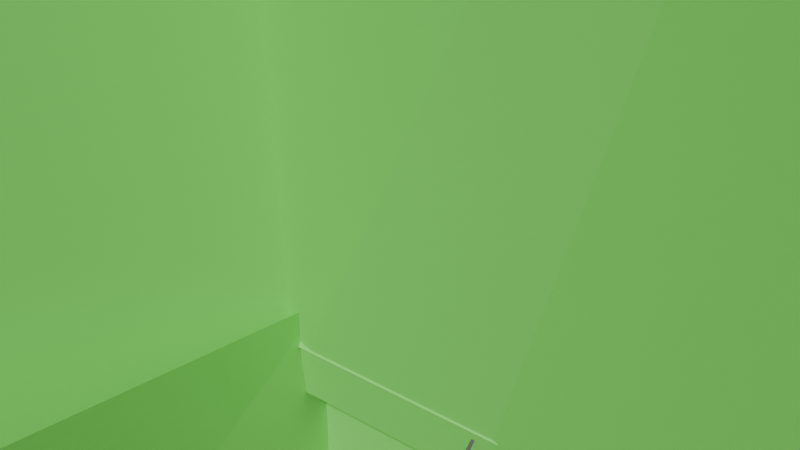 # Source: Tent.blend  (saved by Blender 4.0.36; exported with 4.5.12 LTS)
import bpy
from mathutils import Matrix  # noqa: F401  (used for matrix-valued properties, if any)

bpy.ops.wm.read_factory_settings(use_empty=True)
scene = bpy.context.scene
scene.name = 'Scene'

# ---- collections
col_collection = bpy.data.collections.new('Collection'); scene.collection.children.link(col_collection)

# ---- materials (node trees are filled in below, after node groups)
mat_material_007 = bpy.data.materials.new('Material.007')
mat_material_007.use_transparent_shadow = False
mat_material_006 = bpy.data.materials.new('Material.006')
mat_material_006.use_transparent_shadow = False
mat_material_005 = bpy.data.materials.new('Material.005')
mat_material_005.use_transparent_shadow = False
mat_material = bpy.data.materials.new('Material')
mat_material.use_transparent_shadow = False
mat_material_004 = bpy.data.materials.new('Material.004')
mat_material_004.use_transparent_shadow = False

# ---- material node trees
mat_material_007.use_nodes = True; mat_material_007.node_tree.nodes.clear()
_N = mat_material_007.node_tree.nodes; _L = mat_material_007.node_tree.links
n0 = _N.new('ShaderNodeBsdfPrincipled'); n0.name = 'Principled BSDF'; n0.location = (10, 300)
n0.inputs[0].default_value = (0.2458, 0.8005, 0.1564, 1.0)
n0.inputs[3].default_value = 1.45
n1 = _N.new('ShaderNodeOutputMaterial'); n1.name = 'Material Output'; n1.location = (300, 300)
_L.new(n0.outputs[0], n1.inputs[0])
n1.is_active_output = True
mat_material_006.use_nodes = True; mat_material_006.node_tree.nodes.clear()
_N = mat_material_006.node_tree.nodes; _L = mat_material_006.node_tree.links
n0 = _N.new('ShaderNodeBsdfPrincipled'); n0.name = 'Principled BSDF'; n0.location = (10, 300)
n0.inputs[0].default_value = (0.1454, 0.1227, 0.1325, 1.0)
n0.inputs[3].default_value = 1.45
n1 = _N.new('ShaderNodeOutputMaterial'); n1.name = 'Material Output'; n1.location = (300, 300)
_L.new(n0.outputs[0], n1.inputs[0])
n1.is_active_output = True
mat_material_005.use_nodes = True; mat_material_005.node_tree.nodes.clear()
_N = mat_material_005.node_tree.nodes; _L = mat_material_005.node_tree.links
n0 = _N.new('ShaderNodeBsdfPrincipled'); n0.name = 'Principled BSDF'; n0.location = (10, 300)
n0.inputs[0].default_value = (0.8003, 0.1078, 0.0, 1.0)
n0.inputs[3].default_value = 1.45
n1 = _N.new('ShaderNodeOutputMaterial'); n1.name = 'Material Output'; n1.location = (300, 300)
_L.new(n0.outputs[0], n1.inputs[0])
n1.is_active_output = True
mat_material.use_nodes = True; mat_material.node_tree.nodes.clear()
_N = mat_material.node_tree.nodes; _L = mat_material.node_tree.links
n0 = _N.new('ShaderNodeBsdfPrincipled'); n0.name = 'Principled BSDF'; n0.location = (10, 300)
n0.inputs[0].default_value = (0.6284, 0.8533, 1.0, 1.0)
n0.inputs[3].default_value = 1.45
n1 = _N.new('ShaderNodeOutputMaterial'); n1.name = 'Material Output'; n1.location = (300, 300)
_L.new(n0.outputs[0], n1.inputs[0])
n1.is_active_output = True
mat_material_004.use_nodes = True; mat_material_004.node_tree.nodes.clear()
_N = mat_material_004.node_tree.nodes; _L = mat_material_004.node_tree.links
n0 = _N.new('ShaderNodeBsdfPrincipled'); n0.name = 'Principled BSDF'; n0.location = (10, 300)
n0.inputs[0].default_value = (0.8003, 0.3303, 0.04333, 1.0)
n0.inputs[2].default_value = 0.5864
n0.inputs[3].default_value = 1.0
n1 = _N.new('ShaderNodeOutputMaterial'); n1.name = 'Material Output'; n1.location = (300, 300)
_L.new(n0.outputs[0], n1.inputs[0])
n1.is_active_output = True

# ---- world
world_world = bpy.data.worlds.new('World'); scene.world = world_world
world_world.use_nodes = True; world_world.node_tree.nodes.clear()
_N = world_world.node_tree.nodes; _L = world_world.node_tree.links
n0 = _N.new('ShaderNodeOutputWorld'); n0.name = 'World Output'; n0.location = (300, 300)
n1 = _N.new('ShaderNodeBackground'); n1.name = 'Background'; n1.location = (10, 300)
n1.inputs[0].default_value = (0.05088, 0.05088, 0.05088, 1.0)
_L.new(n1.outputs[0], n0.inputs[0])
n0.is_active_output = True
world_world.color = (0.05088, 0.05088, 0.05088)
world_world.use_sun_shadow = False
world_world.sun_shadow_jitter_overblur = 0.0

# ---- meshes
me_plane = bpy.data.meshes.new('Plane')
me_plane.from_pydata([(0.9785, -1.743, -1.81), (-0.02152, -1.743, -1.81), (1.0, 0.0, 0.0), (0.0, 0.0, -0.1409), (0.9866, -1.277, -1.415), (0.9903, -1.143, -1.287), (0.9937, -0.8404, -0.9524), (0.9972, -0.4009, -0.4717), (-0.01338, -1.277, -1.542), (-0.009722, -1.143, -1.414), (-0.006287, -0.8404, -1.073), (-0.002772, -0.4009, -0.6003), (-0.01338, -1.277, -1.542), (0.8902, 0.0, 0.0), (0.8769, -1.277, -1.415), (0.8805, -1.143, -1.287), (0.884, -0.8404, -0.9524), (0.8875, -0.4009, -0.4717), (-0.01338, -1.277, -1.542), (0.8902, 0.0, 0.0), (0.8769, -1.277, -1.415), (0.8805, -1.143, -1.287), (0.884, -0.8404, -0.9524), (0.8875, -0.4009, -0.4717), (-0.01338, -1.277, -1.542), (0.8902, 0.0, 0.0), (0.8769, -1.277, -1.415), (0.8805, -1.143, -1.287), (0.884, -0.8404, -0.9524), (0.8875, -0.4009, -0.4717), (-0.01338, -1.678, -1.77), (0.8902, 0.0, 0.0), (0.8769, -1.678, -1.77), (0.8805, -1.143, -1.287), (0.884, -0.8404, -0.9524), (0.8875, -0.4009, -0.4717), (-0.01338, -1.66, -2.391), (0.8902, -2.979e-32, -0.6043), (0.8769, -1.66, -2.391), (0.8805, -1.131, -2.129), (0.884, -0.8287, -1.865), (0.8875, -0.3776, -1.285), (0.8902, -1.986e-32, -0.4029), (0.8902, -9.931e-33, -0.2014), (-0.01338, -1.596, -2.155), (-0.01338, -1.59, -1.936), (0.9969, -0.4223, -0.45), (0.9996, -0.02146, 0.02166), (-0.00314, -0.4223, -0.5787), (-0.0003679, -0.02146, -0.1192), (0.9781, -1.765, -1.788), (0.9863, -1.298, -1.394), (0.9899, -1.164, -1.265), (0.9933, -0.8618, -0.9308), (-0.02188, -1.765, -1.788), (-0.01374, -1.298, -1.52), (-0.01009, -1.164, -1.392), (-0.006655, -0.8618, -1.051), (0.8889, -1.659, -1.768), (-0.001303, -1.659, -1.768), (0.896, -0.822, -0.9513), (0.8995, -0.3825, -0.4705), (0.8926, -1.124, -1.286), (0.9023, 0.01835, 0.001164), (0.8889, -1.642, -2.39), (-0.001303, -1.642, -2.39), (0.896, -0.8104, -1.864), (0.8995, -0.3593, -1.284), (0.8926, -1.113, -2.128), (0.9023, 0.01835, -0.6031), (0.9023, 0.01835, -0.2003), (0.8995, -0.3825, -0.8734), (0.896, -0.822, -1.153), (0.8926, -1.124, -1.689), (-0.001303, -1.572, -1.935), (0.8889, -1.578, -2.154), (0.9023, 0.01835, -0.4017), (0.8995, -0.3825, -0.6719), (0.896, -0.822, -1.354), (0.8926, -1.124, -1.487), (-0.001303, -1.578, -2.154), (0.8889, -1.572, -1.935), (0.8147, -0.04337, -0.3027), (0.8147, 0.07422, -0.3027), (0.8604, -0.04337, -0.3027), (0.8604, 0.07422, -0.3027)], [(45, 30), (36, 44), (44, 80), (74, 45)], [(9, 10, 6, 5), (11, 3, 2, 7), (8, 9, 5, 4), (1, 8, 4, 0), (10, 11, 7, 6), (15, 14, 20, 21), (17, 16, 22, 23), (13, 17, 23, 19), (16, 15, 21, 22), (12, 14, 20, 18), (19, 23, 29, 25), (22, 21, 27, 28), (18, 20, 26, 24), (21, 20, 26, 27), (23, 22, 28, 29), (25, 29, 35, 31), (28, 27, 33, 34), (24, 26, 32, 30), (27, 26, 32, 33), (29, 28, 34, 35), (33, 32, 58, 62), (34, 33, 62, 60), (43, 31, 63, 70), (35, 34, 60, 61), (42, 43, 70, 76), (41, 37, 69, 67), (30, 32, 58, 59), (37, 42, 76, 69), (38, 39, 68, 64), (39, 40, 66, 68), (40, 41, 67, 66), (31, 35, 61, 63), (56, 52, 53, 57), (48, 46, 47, 49), (55, 51, 52, 56), (54, 50, 51, 55), (57, 53, 46, 48), (2, 3, 49, 47), (3, 11, 48, 49), (10, 9, 56, 57), (6, 7, 46, 53), (0, 4, 51, 50), (11, 10, 57, 48), (8, 1, 54, 55), (4, 5, 52, 51), (1, 0, 50, 54), (7, 2, 47, 46), (9, 8, 55, 56), (5, 6, 53, 52), (76, 71, 67, 69), (78, 73, 68, 66), (80, 75, 64, 65), (73, 75, 64, 68), (71, 78, 66, 67), (61, 60, 72, 77), (77, 72, 78, 71), (62, 58, 81, 79), (79, 81, 75, 73), (59, 58, 81, 74), (74, 81, 75, 80), (60, 62, 79, 72), (72, 79, 73, 78), (63, 61, 77, 70), (70, 77, 71, 76), (38, 36, 65, 64), (85, 83, 82, 84)])
_uv = me_plane.uv_layers.new(name='UVMap')
_uv.uv.foreach_set('vector', [0.5657, 0.6445, 0.5657, 0.6445, 0.5657, 0.6445, 0.5657, 0.6445, 0.5657, 0.6445, 0.5657, 0.6445, 0.5657, 0.6445, 0.5657, 0.6445, 0.5657, 0.6445, 0.5657, 0.6445, 0.5657, 0.6445, 0.5657, 0.6445, 0.5657, 0.6446, 0.5657, 0.6445, 0.5657, 0.6445, 0.5657, 0.6446, 0.5657, 0.6445, 0.5657, 0.6445, 0.5657, 0.6445, 0.5657, 0.6445, 0.5618, 0.6388, 0.5618, 0.6388, 0.5618, 0.6388, 0.5618, 0.6388, 0.5618, 0.6388, 0.5618, 0.6388, 0.5618, 0.6388, 0.5618, 0.6388, 0.5618, 0.6388, 0.5618, 0.6388, 0.5618, 0.6388, 0.5618, 0.6388, 0.5618, 0.6388, 0.5618, 0.6388, 0.5618, 0.6388, 0.5618, 0.6388, 0.5618, 0.6388, 0.5618, 0.6388, 0.5618, 0.6388, 0.5618, 0.6388, 0.5618, 0.6388, 0.5618, 0.6388, 0.5618, 0.6388, 0.5618, 0.6388, 0.5618, 0.6388, 0.5618, 0.6388, 0.5618, 0.6388, 0.5618, 0.6388, 0.5618, 0.6388, 0.5618, 0.6388, 0.5618, 0.6388, 0.5618, 0.6388, 0.5618, 0.6388, 0.5618, 0.6388, 0.5618, 0.6388, 0.5618, 0.6388, 0.5618, 0.6388, 0.5618, 0.6388, 0.5618, 0.6388, 0.5618, 0.6388, 0.5618, 0.6388, 0.5618, 0.6388, 0.5618, 0.6388, 0.5618, 0.6388, 0.5618, 0.6388, 0.5618, 0.6388, 0.5618, 0.6388, 0.5618, 0.6388, 0.5618, 0.6388, 0.5618, 0.6388, 0.5618, 0.6388, 0.5618, 0.6388, 0.5618, 0.6388, 0.5618, 0.6388, 0.5618, 0.6388, 0.5618, 0.6388, 0.5618, 0.6388, 0.5618, 0.6388, 0.5618, 0.6388, 0.5618, 0.6388, 0.5618, 0.6388, 0.5618, 0.6388, 0.5618, 0.6388, 0.5618, 0.6388, 0.5618, 0.6388, 0.5618, 0.6388, 0.5618, 0.6388, 0.5618, 0.6388, 0.0, 0.0, 0.0, 0.0, 0.0, 0.0, 0.0, 0.0, 0.5618, 0.6388, 0.5618, 0.6388, 0.5618, 0.6388, 0.5618, 0.6388, 0.0, 0.0, 0.0, 0.0, 0.0, 0.0, 0.0, 0.0, 0.0, 0.0, 0.0, 0.0, 0.0, 0.0, 0.0, 0.0, 0.5618, 0.6388, 0.5618, 0.6388, 0.5618, 0.6388, 0.5618, 0.6388, 0.0, 0.0, 0.0, 0.0, 0.0, 0.0, 0.0, 0.0, 0.0, 0.0, 0.0, 0.0, 0.0, 0.0, 0.0, 0.0, 0.0, 0.0, 0.0, 0.0, 0.0, 0.0, 0.0, 0.0, 0.0, 0.0, 0.0, 0.0, 0.0, 0.0, 0.0, 0.0, 0.5618, 0.6388, 0.5618, 0.6388, 0.5618, 0.6388, 0.5618, 0.6388, 0.5657, 0.6445, 0.5657, 0.6445, 0.5657, 0.6445, 0.5657, 0.6445, 0.5657, 0.6445, 0.5657, 0.6445, 0.5657, 0.6445, 0.5657, 0.6445, 0.5657, 0.6445, 0.5657, 0.6445, 0.5657, 0.6445, 0.5657, 0.6445, 0.5657, 0.6446, 0.5657, 0.6446, 0.5657, 0.6445, 0.5657, 0.6445, 0.5657, 0.6445, 0.5657, 0.6445, 0.5657, 0.6445, 0.5657, 0.6445, 0.5657, 0.6445, 0.5657, 0.6445, 0.5657, 0.6445, 0.5657, 0.6445, 0.5657, 0.6445, 0.5657, 0.6445, 0.5657, 0.6445, 0.5657, 0.6445, 0.5657, 0.6445, 0.5657, 0.6445, 0.5657, 0.6445, 0.5657, 0.6445, 0.5657, 0.6445, 0.5657, 0.6445, 0.5657, 0.6445, 0.5657, 0.6445, 0.5657, 0.6446, 0.5657, 0.6445, 0.5657, 0.6445, 0.5657, 0.6446, 0.5657, 0.6445, 0.5657, 0.6445, 0.5657, 0.6445, 0.5657, 0.6445, 0.5657, 0.6445, 0.5657, 0.6446, 0.5657, 0.6446, 0.5657, 0.6445, 0.5657, 0.6445, 0.5657, 0.6445, 0.5657, 0.6445, 0.5657, 0.6445, 0.5657, 0.6446, 0.5657, 0.6446, 0.5657, 0.6446, 0.5657, 0.6446, 0.5657, 0.6445, 0.5657, 0.6445, 0.5657, 0.6445, 0.5657, 0.6445, 0.5657, 0.6445, 0.5657, 0.6445, 0.5657, 0.6445, 0.5657, 0.6445, 0.5657, 0.6445, 0.5657, 0.6445, 0.5657, 0.6445, 0.5657, 0.6445, 0.5618, 0.6388, 0.5618, 0.6388, 0.5618, 0.6388, 0.5618, 0.6388, 0.5618, 0.6388, 0.5618, 0.6388, 0.5618, 0.6388, 0.5618, 0.6388, 0.5618, 0.6388, 0.5618, 0.6388, 0.5618, 0.6388, 0.5618, 0.6388, 0.5618, 0.6388, 0.5618, 0.6388, 0.5618, 0.6388, 0.5618, 0.6388, 0.5618, 0.6388, 0.5618, 0.6388, 0.5618, 0.6388, 0.5618, 0.6388, 0.5618, 0.6388, 0.5618, 0.6388, 0.5618, 0.6388, 0.5618, 0.6388, 0.5618, 0.6388, 0.5618, 0.6388, 0.5618, 0.6388, 0.5618, 0.6388, 0.5618, 0.6388, 0.5618, 0.6388, 0.5618, 0.6388, 0.5618, 0.6388, 0.5618, 0.6388, 0.5618, 0.6388, 0.5618, 0.6388, 0.5618, 0.6388, 0.5618, 0.6388, 0.5618, 0.6388, 0.5618, 0.6388, 0.5618, 0.6388, 0.5618, 0.6388, 0.5618, 0.6388, 0.5618, 0.6388, 0.5618, 0.6388, 0.5618, 0.6388, 0.5618, 0.6388, 0.5618, 0.6388, 0.5618, 0.6388, 0.5618, 0.6388, 0.5618, 0.6388, 0.5618, 0.6388, 0.5618, 0.6388, 0.5618, 0.6388, 0.5618, 0.6388, 0.5618, 0.6388, 0.5618, 0.6388, 0.5618, 0.6388, 0.5618, 0.6388, 0.5618, 0.6388, 0.5618, 0.6388, 0.0, 0.0, 0.0, 0.0, 0.0, 0.0, 0.0, 0.0, 0.5985, 0.5421, 0.5974, 0.5421, 0.5974, 0.541, 0.5985, 0.541])
me_plane.materials.append(mat_material_007)
me_plane.update()
me_torus_001 = bpy.data.meshes.new('Torus.001')
me_torus_001.from_pydata([(0.7, 0.0, 0.0), (0.6665, 0.0, 0.125), (0.575, 0.0, 0.2165), (0.45, 0.0, 0.25), (0.325, 0.0, 0.2165), (0.2335, 0.0, 0.125), (0.2, 0.0, 3.062e-17), (0.2335, 0.0, -0.125), (0.325, 0.0, -0.2165), (0.45, 0.0, -0.25), (0.575, 0.0, -0.2165), (0.6665, 0.0, -0.125), (0.5889, 0.3784, 0.0), (0.5607, 0.3603, 0.125), (0.4837, 0.3109, 0.2165), (0.3786, 0.2433, 0.25), (0.2734, 0.1757, 0.2165), (0.1964, 0.1262, 0.125), (0.1683, 0.1081, 3.062e-17), (0.1964, 0.1262, -0.125), (0.2734, 0.1757, -0.2165), (0.3786, 0.2433, -0.25), (0.4837, 0.3109, -0.2165), (0.5607, 0.3603, -0.125), (0.2908, 0.6367, 0.0), (0.2809, 0.5958, 0.1431), (0.2321, 0.542, 0.2502), (0.1869, 0.4093, 0.25), (0.135, 0.2956, 0.2165), (0.097, 0.2124, 0.125), (0.08308, 0.1819, 3.062e-17), (0.097, 0.2124, -0.125), (0.135, 0.2956, -0.2165), (0.1869, 0.4093, -0.25), (0.2389, 0.523, -0.2165), (0.2769, 0.6063, -0.125), (-0.09962, 0.6929, 0.0), (-0.08784, 0.6401, 0.08749), (-0.08608, 0.5803, 0.2022), (-0.06404, 0.4454, 0.25), (-0.04625, 0.3217, 0.2165), (-0.03323, 0.2311, 0.125), (-0.02846, 0.198, 3.062e-17), (-0.03323, 0.2311, -0.125), (-0.04625, 0.3217, -0.2165), (-0.06404, 0.4454, -0.25), (-0.08183, 0.5691, -0.2165), (-0.09485, 0.6597, -0.125), (-0.4584, 0.529, 0.0), (-0.4365, 0.5037, 0.125), (-0.3765, 0.4346, 0.2165), (-0.2947, 0.3401, 0.25), (-0.2128, 0.2456, 0.2165), (-0.1529, 0.1765, 0.125), (-0.131, 0.1511, 3.062e-17), (-0.1529, 0.1765, -0.125), (-0.2128, 0.2456, -0.2165), (-0.2947, 0.3401, -0.25), (-0.3765, 0.4346, -0.2165), (-0.4365, 0.5037, -0.125), (-0.6716, 0.1972, 0.0), (-0.6395, 0.1878, 0.125), (-0.5517, 0.162, 0.2165), (-0.4318, 0.1268, 0.25), (-0.3118, 0.09156, 0.2165), (-0.224, 0.06578, 0.125), (-0.1919, 0.05635, 3.062e-17), (-0.224, 0.06578, -0.125), (-0.3118, 0.09156, -0.2165), (-0.4318, 0.1268, -0.25), (-0.5517, 0.162, -0.2165), (-0.6395, 0.1878, -0.125), (-0.6716, -0.1972, 0.0), (-0.6395, -0.1878, 0.125), (-0.5517, -0.162, 0.2165), (-0.4318, -0.1268, 0.25), (-0.3118, -0.09156, 0.2165), (-0.224, -0.06578, 0.125), (-0.1919, -0.05635, 3.062e-17), (-0.224, -0.06578, -0.125), (-0.3118, -0.09156, -0.2165), (-0.4318, -0.1268, -0.25), (-0.5517, -0.162, -0.2165), (-0.6395, -0.1878, -0.125), (-0.4584, -0.529, 0.0), (-0.4365, -0.5037, 0.125), (-0.3765, -0.4346, 0.2165), (-0.2947, -0.3401, 0.25), (-0.2128, -0.2456, 0.2165), (-0.1529, -0.1765, 0.125), (-0.131, -0.1511, 3.062e-17), (-0.1529, -0.1765, -0.125), (-0.2128, -0.2456, -0.2165), (-0.2947, -0.3401, -0.25), (-0.3765, -0.4346, -0.2165), (-0.4365, -0.5037, -0.125), (-0.09962, -0.6929, 0.0), (-0.09485, -0.6597, 0.125), (-0.08183, -0.5691, 0.2165), (-0.06404, -0.4454, 0.25), (-0.04625, -0.3217, 0.2165), (-0.03323, -0.2311, 0.125), (-0.02846, -0.198, 3.062e-17), (-0.03323, -0.2311, -0.125), (-0.04625, -0.3217, -0.2165), (-0.06404, -0.4454, -0.25), (-0.08183, -0.5691, -0.2165), (-0.09485, -0.6597, -0.125), (0.2908, -0.6367, 0.0), (0.2769, -0.6063, 0.125), (0.2389, -0.523, 0.2165), (0.1869, -0.4093, 0.25), (0.135, -0.2956, 0.2165), (0.097, -0.2124, 0.125), (0.08308, -0.1819, 3.062e-17), (0.097, -0.2124, -0.125), (0.135, -0.2956, -0.2165), (0.1869, -0.4093, -0.25), (0.2389, -0.523, -0.2165), (0.2769, -0.6063, -0.125), (0.5889, -0.3784, 0.0), (0.5607, -0.3603, 0.125), (0.4837, -0.3109, 0.2165), (0.3786, -0.2433, 0.25), (0.2734, -0.1757, 0.2165), (0.1964, -0.1262, 0.125), (0.1683, -0.1081, 3.062e-17), (0.1964, -0.1262, -0.125), (0.2734, -0.1757, -0.2165), (0.3786, -0.2433, -0.25), (0.4837, -0.3109, -0.2165), (0.5607, -0.3603, -0.125), (-0.2186, 6.073, 4.888), (-0.2796, 6.052, 5.0), (-0.5785, 6.093, 4.782), (-0.5901, 6.069, 4.909), (-40.15, -1.907e-06, 0.0), (-40.18, -1.907e-06, 0.125), (-40.27, -1.907e-06, 0.2165), (-40.4, -1.907e-06, 0.25), (-40.52, -1.907e-06, 0.2165), (-40.61, -1.907e-06, 0.125), (-40.65, -1.907e-06, 3.062e-17), (-40.61, -1.907e-06, -0.125), (-40.52, -1.907e-06, -0.2165), (-40.4, -1.907e-06, -0.25), (-40.27, -1.907e-06, -0.2165), (-40.18, -1.907e-06, -0.125), (-40.26, 0.3784, 0.0), (-40.28, 0.3603, 0.125), (-40.36, 0.3109, 0.2165), (-40.47, 0.2433, 0.25), (-40.57, 0.1757, 0.2165), (-40.65, 0.1262, 0.125), (-40.68, 0.1081, 3.062e-17), (-40.65, 0.1262, -0.125), (-40.57, 0.1757, -0.2165), (-40.47, 0.2433, -0.25), (-40.36, 0.3109, -0.2165), (-40.28, 0.3603, -0.125), (-40.55, 0.6367, 0.0), (-40.56, 0.5958, 0.1431), (-40.61, 0.542, 0.2502), (-40.66, 0.4093, 0.25), (-40.71, 0.2956, 0.2165), (-40.75, 0.2124, 0.125), (-40.76, 0.1819, 3.062e-17), (-40.75, 0.2124, -0.125), (-40.71, 0.2956, -0.2165), (-40.66, 0.4093, -0.25), (-40.61, 0.523, -0.2165), (-40.57, 0.6063, -0.125), (-40.95, 0.6929, 0.0), (-40.93, 0.6401, 0.08749), (-40.93, 0.5803, 0.2022), (-40.91, 0.4454, 0.25), (-40.89, 0.3217, 0.2165), (-40.88, 0.2311, 0.125), (-40.87, 0.198, 3.062e-17), (-40.88, 0.2311, -0.125), (-40.89, 0.3217, -0.2165), (-40.91, 0.4454, -0.25), (-40.93, 0.5691, -0.2165), (-40.94, 0.6597, -0.125), (-41.3, 0.529, 0.0), (-41.28, 0.5037, 0.125), (-41.22, 0.4346, 0.2165), (-41.14, 0.3401, 0.25), (-41.06, 0.2456, 0.2165), (-41.0, 0.1765, 0.125), (-40.98, 0.1511, 3.062e-17), (-41.0, 0.1765, -0.125), (-41.06, 0.2456, -0.2165), (-41.14, 0.3401, -0.25), (-41.22, 0.4346, -0.2165), (-41.28, 0.5037, -0.125), (-41.52, 0.1972, 0.0), (-41.49, 0.1878, 0.125), (-41.4, 0.162, 0.2165), (-41.28, 0.1268, 0.25), (-41.16, 0.09156, 0.2165), (-41.07, 0.06578, 0.125), (-41.04, 0.05634, 3.062e-17), (-41.07, 0.06578, -0.125), (-41.16, 0.09156, -0.2165), (-41.28, 0.1268, -0.25), (-41.4, 0.162, -0.2165), (-41.49, 0.1878, -0.125), (-41.52, -0.1972, 0.0), (-41.49, -0.1878, 0.125), (-41.4, -0.162, 0.2165), (-41.28, -0.1268, 0.25), (-41.16, -0.09156, 0.2165), (-41.07, -0.06578, 0.125), (-41.04, -0.05635, 3.062e-17), (-41.07, -0.06578, -0.125), (-41.16, -0.09156, -0.2165), (-41.28, -0.1268, -0.25), (-41.4, -0.162, -0.2165), (-41.49, -0.1878, -0.125), (-41.3, -0.529, 0.0), (-41.28, -0.5037, 0.125), (-41.22, -0.4346, 0.2165), (-41.14, -0.3401, 0.25), (-41.06, -0.2456, 0.2165), (-41.0, -0.1765, 0.125), (-40.98, -0.1512, 3.062e-17), (-41.0, -0.1765, -0.125), (-41.06, -0.2456, -0.2165), (-41.14, -0.3401, -0.25), (-41.22, -0.4346, -0.2165), (-41.28, -0.5037, -0.125), (-40.95, -0.6929, 0.0), (-40.94, -0.6597, 0.125), (-40.93, -0.5691, 0.2165), (-40.91, -0.4454, 0.25), (-40.89, -0.3217, 0.2165), (-40.88, -0.2311, 0.125), (-40.87, -0.198, 3.062e-17), (-40.88, -0.2311, -0.125), (-40.89, -0.3217, -0.2165), (-40.91, -0.4454, -0.25), (-40.93, -0.5691, -0.2165), (-40.94, -0.6597, -0.125), (-40.55, -0.6367, 0.0), (-40.57, -0.6063, 0.125), (-40.61, -0.523, 0.2165), (-40.66, -0.4093, 0.25), (-40.71, -0.2956, 0.2165), (-40.75, -0.2124, 0.125), (-40.76, -0.1819, 3.062e-17), (-40.75, -0.2124, -0.125), (-40.71, -0.2956, -0.2165), (-40.66, -0.4093, -0.25), (-40.61, -0.523, -0.2165), (-40.57, -0.6063, -0.125), (-40.26, -0.3785, 0.0), (-40.28, -0.3603, 0.125), (-40.36, -0.3109, 0.2165), (-40.47, -0.2433, 0.25), (-40.57, -0.1757, 0.2165), (-40.65, -0.1262, 0.125), (-40.68, -0.1081, 3.062e-17), (-40.65, -0.1262, -0.125), (-40.57, -0.1757, -0.2165), (-40.47, -0.2433, -0.25), (-40.36, -0.3109, -0.2165), (-40.28, -0.3603, -0.125), (-41.06, 6.073, 4.888), (-41.13, 6.052, 5.0), (-41.42, 6.093, 4.782), (-41.44, 6.069, 4.909), (-1.569, 43.92, -0.2955), (-1.536, 43.92, -0.1705), (-1.445, 43.94, -0.07896), (-1.322, 43.96, -0.04547), (-1.199, 43.98, -0.07896), (-1.109, 43.99, -0.1705), (-1.076, 44.0, -0.2955), (-1.109, 43.99, -0.4205), (-1.199, 43.98, -0.512), (-1.322, 43.96, -0.5455), (-1.445, 43.94, -0.512), (-1.536, 43.92, -0.4205), (-1.396, 43.56, -0.2955), (-1.371, 43.58, -0.1705), (-1.303, 43.65, -0.07896), (-1.211, 43.73, -0.04547), (-1.119, 43.81, -0.07896), (-1.051, 43.88, -0.1705), (-1.026, 43.9, -0.2955), (-1.051, 43.88, -0.4205), (-1.119, 43.81, -0.512), (-1.211, 43.73, -0.5455), (-1.303, 43.65, -0.512), (-1.371, 43.58, -0.4205), (-1.058, 43.36, -0.2955), (-1.055, 43.4, -0.1524), (-1.016, 43.46, -0.04527), (-0.9942, 43.6, -0.04547), (-0.9621, 43.72, -0.07896), (-0.9386, 43.81, -0.1705), (-0.93, 43.84, -0.2955), (-0.9386, 43.81, -0.4205), (-0.9621, 43.72, -0.512), (-0.9942, 43.6, -0.5455), (-1.026, 43.48, -0.512), (-1.05, 43.39, -0.4205), (-0.664, 43.37, -0.2955), (-0.6845, 43.42, -0.208), (-0.6963, 43.48, -0.09325), (-0.7407, 43.6, -0.04547), (-0.779, 43.72, -0.07896), (-0.8071, 43.81, -0.1705), (-0.8173, 43.84, -0.2955), (-0.8071, 43.81, -0.4205), (-0.779, 43.72, -0.512), (-0.7407, 43.6, -0.5455), (-0.7024, 43.49, -0.512), (-0.6743, 43.4, -0.4205), (-0.3379, 43.59, -0.2955), (-0.3638, 43.61, -0.1705), (-0.4344, 43.67, -0.07896), (-0.531, 43.75, -0.04547), (-0.6276, 43.83, -0.07896), (-0.6983, 43.89, -0.1705), (-0.7241, 43.91, -0.2955), (-0.6983, 43.89, -0.4205), (-0.6276, 43.83, -0.512), (-0.531, 43.75, -0.5455), (-0.4344, 43.67, -0.512), (-0.3638, 43.61, -0.4205), (-0.1834, 43.95, -0.2955), (-0.2167, 43.96, -0.1705), (-0.3076, 43.97, -0.07896), (-0.4317, 43.98, -0.04547), (-0.5559, 44.0, -0.07896), (-0.6467, 44.01, -0.1705), (-0.68, 44.01, -0.2955), (-0.6467, 44.01, -0.4205), (-0.5559, 44.0, -0.512), (-0.4317, 43.98, -0.5455), (-0.3076, 43.97, -0.512), (-0.2167, 43.96, -0.4205), (-0.2497, 44.34, -0.2955), (-0.2798, 44.33, -0.1705), (-0.362, 44.29, -0.07896), (-0.4743, 44.23, -0.04547), (-0.5866, 44.18, -0.07896), (-0.6688, 44.14, -0.1705), (-0.6989, 44.12, -0.2955), (-0.6688, 44.14, -0.4205), (-0.5866, 44.18, -0.512), (-0.4743, 44.23, -0.5455), (-0.362, 44.29, -0.512), (-0.2798, 44.33, -0.4205), (-0.5156, 44.63, -0.2955), (-0.533, 44.6, -0.1705), (-0.5804, 44.52, -0.07896), (-0.6453, 44.42, -0.04547), (-0.7101, 44.31, -0.07896), (-0.7576, 44.23, -0.1705), (-0.7749, 44.2, -0.2955), (-0.7576, 44.23, -0.4205), (-0.7101, 44.31, -0.512), (-0.6453, 44.42, -0.5455), (-0.5804, 44.52, -0.512), (-0.533, 44.6, -0.4205), (-0.8968, 44.73, -0.2955), (-0.896, 44.7, -0.1705), (-0.8936, 44.61, -0.07896), (-0.8903, 44.48, -0.04547), (-0.8871, 44.36, -0.07896), (-0.8847, 44.27, -0.1705), (-0.8838, 44.23, -0.2955), (-0.8847, 44.27, -0.4205), (-0.8871, 44.36, -0.512), (-0.8903, 44.48, -0.5455), (-0.8936, 44.61, -0.512), (-0.896, 44.7, -0.4205), (-1.272, 44.61, -0.2955), (-1.253, 44.58, -0.1705), (-1.202, 44.51, -0.07896), (-1.132, 44.41, -0.04547), (-1.061, 44.3, -0.07896), (-1.01, 44.23, -0.1705), (-0.9911, 44.2, -0.2955), (-1.01, 44.23, -0.4205), (-1.061, 44.3, -0.512), (-1.132, 44.41, -0.5455), (-1.202, 44.51, -0.512), (-1.253, 44.58, -0.4205), (-1.523, 44.31, -0.2955), (-1.492, 44.29, -0.1705), (-1.408, 44.26, -0.07896), (-1.293, 44.21, -0.04547), (-1.178, 44.16, -0.07896), (-1.093, 44.12, -0.1705), (-1.063, 44.11, -0.2955), (-1.093, 44.12, -0.4205), (-1.178, 44.16, -0.512), (-1.293, 44.21, -0.5455), (-1.408, 44.26, -0.512), (-1.492, 44.29, -0.4205), (0.3571, 38.08, 4.592), (0.4137, 38.11, 4.704), (0.7152, 38.12, 4.487), (0.7226, 38.15, 4.613), (-43.97, 43.92, -0.2955), (-43.94, 43.92, -0.1705), (-43.85, 43.94, -0.07896), (-43.73, 43.96, -0.04547), (-43.6, 43.98, -0.07896), (-43.51, 43.99, -0.1705), (-43.48, 44.0, -0.2955), (-43.51, 43.99, -0.4205), (-43.6, 43.98, -0.512), (-43.73, 43.96, -0.5455), (-43.85, 43.94, -0.512), (-43.94, 43.92, -0.4205), (-43.8, 43.56, -0.2955), (-43.78, 43.58, -0.1705), (-43.71, 43.65, -0.07896), (-43.62, 43.73, -0.04547), (-43.52, 43.81, -0.07896), (-43.46, 43.88, -0.1705), (-43.43, 43.9, -0.2955), (-43.46, 43.88, -0.4205), (-43.52, 43.81, -0.512), (-43.62, 43.73, -0.5455), (-43.71, 43.65, -0.512), (-43.78, 43.58, -0.4205), (-43.46, 43.36, -0.2955), (-43.46, 43.4, -0.1524), (-43.42, 43.46, -0.04527), (-43.4, 43.6, -0.04547), (-43.37, 43.72, -0.07896), (-43.34, 43.81, -0.1705), (-43.34, 43.84, -0.2955), (-43.34, 43.81, -0.4205), (-43.37, 43.72, -0.512), (-43.4, 43.6, -0.5455), (-43.43, 43.48, -0.512), (-43.46, 43.39, -0.4205), (-43.07, 43.37, -0.2955), (-43.09, 43.42, -0.208), (-43.1, 43.48, -0.09325), (-43.15, 43.6, -0.04547), (-43.18, 43.72, -0.07896), (-43.21, 43.81, -0.1705), (-43.22, 43.84, -0.2955), (-43.21, 43.81, -0.4205), (-43.18, 43.72, -0.512), (-43.15, 43.6, -0.5455), (-43.11, 43.49, -0.512), (-43.08, 43.4, -0.4205), (-42.74, 43.59, -0.2955), (-42.77, 43.61, -0.1705), (-42.84, 43.67, -0.07896), (-42.94, 43.75, -0.04547), (-43.03, 43.83, -0.07896), (-43.1, 43.89, -0.1705), (-43.13, 43.91, -0.2955), (-43.1, 43.89, -0.4205), (-43.03, 43.83, -0.512), (-42.94, 43.75, -0.5455), (-42.84, 43.67, -0.512), (-42.77, 43.61, -0.4205), (-42.59, 43.95, -0.2955), (-42.62, 43.96, -0.1705), (-42.71, 43.97, -0.07896), (-42.84, 43.98, -0.04547), (-42.96, 44.0, -0.07896), (-43.05, 44.01, -0.1705), (-43.09, 44.01, -0.2955), (-43.05, 44.01, -0.4205), (-42.96, 44.0, -0.512), (-42.84, 43.98, -0.5455), (-42.71, 43.97, -0.512), (-42.62, 43.96, -0.4205), (-42.66, 44.34, -0.2955), (-42.69, 44.33, -0.1705), (-42.77, 44.29, -0.07896), (-42.88, 44.23, -0.04547), (-42.99, 44.18, -0.07896), (-43.07, 44.14, -0.1705), (-43.1, 44.12, -0.2955), (-43.07, 44.14, -0.4205), (-42.99, 44.18, -0.512), (-42.88, 44.23, -0.5455), (-42.77, 44.29, -0.512), (-42.69, 44.33, -0.4205), (-42.92, 44.63, -0.2955), (-42.94, 44.6, -0.1705), (-42.99, 44.52, -0.07896), (-43.05, 44.42, -0.04547), (-43.12, 44.31, -0.07896), (-43.16, 44.23, -0.1705), (-43.18, 44.2, -0.2955), (-43.16, 44.23, -0.4205), (-43.12, 44.31, -0.512), (-43.05, 44.42, -0.5455), (-42.99, 44.52, -0.512), (-42.94, 44.6, -0.4205), (-43.3, 44.73, -0.2955), (-43.3, 44.7, -0.1705), (-43.3, 44.61, -0.07896), (-43.3, 44.48, -0.04547), (-43.29, 44.36, -0.07896), (-43.29, 44.27, -0.1705), (-43.29, 44.23, -0.2955), (-43.29, 44.27, -0.4205), (-43.29, 44.36, -0.512), (-43.3, 44.48, -0.5455), (-43.3, 44.61, -0.512), (-43.3, 44.7, -0.4205), (-43.68, 44.61, -0.2955), (-43.66, 44.58, -0.1705), (-43.61, 44.51, -0.07896), (-43.54, 44.41, -0.04547), (-43.47, 44.3, -0.07896), (-43.42, 44.23, -0.1705), (-43.4, 44.2, -0.2955), (-43.42, 44.23, -0.4205), (-43.47, 44.3, -0.512), (-43.54, 44.41, -0.5455), (-43.61, 44.51, -0.512), (-43.66, 44.58, -0.4205), (-43.93, 44.31, -0.2955), (-43.9, 44.29, -0.1705), (-43.81, 44.26, -0.07896), (-43.7, 44.21, -0.04547), (-43.58, 44.16, -0.07896), (-43.5, 44.12, -0.1705), (-43.47, 44.11, -0.2955), (-43.5, 44.12, -0.4205), (-43.58, 44.16, -0.512), (-43.7, 44.21, -0.5455), (-43.81, 44.26, -0.512), (-43.9, 44.29, -0.4205), (-42.05, 38.08, 4.592), (-41.99, 38.11, 4.704), (-41.69, 38.12, 4.487), (-41.68, 38.15, 4.613)], [], [(0, 12, 13, 1), (1, 13, 14, 2), (2, 14, 15, 3), (3, 15, 16, 4), (4, 16, 17, 5), (5, 17, 18, 6), (6, 18, 19, 7), (7, 19, 20, 8), (8, 20, 21, 9), (9, 21, 22, 10), (10, 22, 23, 11), (11, 23, 12, 0), (12, 24, 25, 13), (13, 25, 26, 14), (14, 26, 27, 15), (15, 27, 28, 16), (16, 28, 29, 17), (17, 29, 30, 18), (18, 30, 31, 19), (19, 31, 32, 20), (20, 32, 33, 21), (21, 33, 34, 22), (22, 34, 35, 23), (23, 35, 24, 12), (24, 36, 37, 25), (37, 38, 135, 134), (26, 38, 39, 27), (27, 39, 40, 28), (28, 40, 41, 29), (29, 41, 42, 30), (30, 42, 43, 31), (31, 43, 44, 32), (32, 44, 45, 33), (33, 45, 46, 34), (34, 46, 47, 35), (35, 47, 36, 24), (36, 48, 49, 37), (37, 49, 50, 38), (38, 50, 51, 39), (39, 51, 52, 40), (40, 52, 53, 41), (41, 53, 54, 42), (42, 54, 55, 43), (43, 55, 56, 44), (44, 56, 57, 45), (45, 57, 58, 46), (46, 58, 59, 47), (47, 59, 48, 36), (48, 60, 61, 49), (49, 61, 62, 50), (50, 62, 63, 51), (51, 63, 64, 52), (52, 64, 65, 53), (53, 65, 66, 54), (54, 66, 67, 55), (55, 67, 68, 56), (56, 68, 69, 57), (57, 69, 70, 58), (58, 70, 71, 59), (59, 71, 60, 48), (60, 72, 73, 61), (61, 73, 74, 62), (62, 74, 75, 63), (63, 75, 76, 64), (64, 76, 77, 65), (65, 77, 78, 66), (66, 78, 79, 67), (67, 79, 80, 68), (68, 80, 81, 69), (69, 81, 82, 70), (70, 82, 83, 71), (71, 83, 72, 60), (72, 84, 85, 73), (73, 85, 86, 74), (74, 86, 87, 75), (75, 87, 88, 76), (76, 88, 89, 77), (77, 89, 90, 78), (78, 90, 91, 79), (79, 91, 92, 80), (80, 92, 93, 81), (81, 93, 94, 82), (82, 94, 95, 83), (83, 95, 84, 72), (84, 96, 97, 85), (85, 97, 98, 86), (86, 98, 99, 87), (87, 99, 100, 88), (88, 100, 101, 89), (89, 101, 102, 90), (90, 102, 103, 91), (91, 103, 104, 92), (92, 104, 105, 93), (93, 105, 106, 94), (94, 106, 107, 95), (95, 107, 96, 84), (96, 108, 109, 97), (97, 109, 110, 98), (98, 110, 111, 99), (99, 111, 112, 100), (100, 112, 113, 101), (101, 113, 114, 102), (102, 114, 115, 103), (103, 115, 116, 104), (104, 116, 117, 105), (105, 117, 118, 106), (106, 118, 119, 107), (107, 119, 108, 96), (108, 120, 121, 109), (109, 121, 122, 110), (110, 122, 123, 111), (111, 123, 124, 112), (112, 124, 125, 113), (113, 125, 126, 114), (114, 126, 127, 115), (115, 127, 128, 116), (116, 128, 129, 117), (117, 129, 130, 118), (118, 130, 131, 119), (119, 131, 120, 108), (120, 0, 1, 121), (121, 1, 2, 122), (122, 2, 3, 123), (123, 3, 4, 124), (124, 4, 5, 125), (125, 5, 6, 126), (126, 6, 7, 127), (127, 7, 8, 128), (128, 8, 9, 129), (129, 9, 10, 130), (130, 10, 11, 131), (131, 11, 0, 120), (132, 134, 135, 133), (26, 25, 132, 133), (25, 37, 134, 132), (38, 26, 133, 135), (136, 148, 149, 137), (137, 149, 150, 138), (138, 150, 151, 139), (139, 151, 152, 140), (140, 152, 153, 141), (141, 153, 154, 142), (142, 154, 155, 143), (143, 155, 156, 144), (144, 156, 157, 145), (145, 157, 158, 146), (146, 158, 159, 147), (147, 159, 148, 136), (148, 160, 161, 149), (149, 161, 162, 150), (150, 162, 163, 151), (151, 163, 164, 152), (152, 164, 165, 153), (153, 165, 166, 154), (154, 166, 167, 155), (155, 167, 168, 156), (156, 168, 169, 157), (157, 169, 170, 158), (158, 170, 171, 159), (159, 171, 160, 148), (160, 172, 173, 161), (173, 174, 271, 270), (162, 174, 175, 163), (163, 175, 176, 164), (164, 176, 177, 165), (165, 177, 178, 166), (166, 178, 179, 167), (167, 179, 180, 168), (168, 180, 181, 169), (169, 181, 182, 170), (170, 182, 183, 171), (171, 183, 172, 160), (172, 184, 185, 173), (173, 185, 186, 174), (174, 186, 187, 175), (175, 187, 188, 176), (176, 188, 189, 177), (177, 189, 190, 178), (178, 190, 191, 179), (179, 191, 192, 180), (180, 192, 193, 181), (181, 193, 194, 182), (182, 194, 195, 183), (183, 195, 184, 172), (184, 196, 197, 185), (185, 197, 198, 186), (186, 198, 199, 187), (187, 199, 200, 188), (188, 200, 201, 189), (189, 201, 202, 190), (190, 202, 203, 191), (191, 203, 204, 192), (192, 204, 205, 193), (193, 205, 206, 194), (194, 206, 207, 195), (195, 207, 196, 184), (196, 208, 209, 197), (197, 209, 210, 198), (198, 210, 211, 199), (199, 211, 212, 200), (200, 212, 213, 201), (201, 213, 214, 202), (202, 214, 215, 203), (203, 215, 216, 204), (204, 216, 217, 205), (205, 217, 218, 206), (206, 218, 219, 207), (207, 219, 208, 196), (208, 220, 221, 209), (209, 221, 222, 210), (210, 222, 223, 211), (211, 223, 224, 212), (212, 224, 225, 213), (213, 225, 226, 214), (214, 226, 227, 215), (215, 227, 228, 216), (216, 228, 229, 217), (217, 229, 230, 218), (218, 230, 231, 219), (219, 231, 220, 208), (220, 232, 233, 221), (221, 233, 234, 222), (222, 234, 235, 223), (223, 235, 236, 224), (224, 236, 237, 225), (225, 237, 238, 226), (226, 238, 239, 227), (227, 239, 240, 228), (228, 240, 241, 229), (229, 241, 242, 230), (230, 242, 243, 231), (231, 243, 232, 220), (232, 244, 245, 233), (233, 245, 246, 234), (234, 246, 247, 235), (235, 247, 248, 236), (236, 248, 249, 237), (237, 249, 250, 238), (238, 250, 251, 239), (239, 251, 252, 240), (240, 252, 253, 241), (241, 253, 254, 242), (242, 254, 255, 243), (243, 255, 244, 232), (244, 256, 257, 245), (245, 257, 258, 246), (246, 258, 259, 247), (247, 259, 260, 248), (248, 260, 261, 249), (249, 261, 262, 250), (250, 262, 263, 251), (251, 263, 264, 252), (252, 264, 265, 253), (253, 265, 266, 254), (254, 266, 267, 255), (255, 267, 256, 244), (256, 136, 137, 257), (257, 137, 138, 258), (258, 138, 139, 259), (259, 139, 140, 260), (260, 140, 141, 261), (261, 141, 142, 262), (262, 142, 143, 263), (263, 143, 144, 264), (264, 144, 145, 265), (265, 145, 146, 266), (266, 146, 147, 267), (267, 147, 136, 256), (268, 270, 271, 269), (162, 161, 268, 269), (161, 173, 270, 268), (174, 162, 269, 271), (272, 284, 285, 273), (273, 285, 286, 274), (274, 286, 287, 275), (275, 287, 288, 276), (276, 288, 289, 277), (277, 289, 290, 278), (278, 290, 291, 279), (279, 291, 292, 280), (280, 292, 293, 281), (281, 293, 294, 282), (282, 294, 295, 283), (283, 295, 284, 272), (284, 296, 297, 285), (285, 297, 298, 286), (286, 298, 299, 287), (287, 299, 300, 288), (288, 300, 301, 289), (289, 301, 302, 290), (290, 302, 303, 291), (291, 303, 304, 292), (292, 304, 305, 293), (293, 305, 306, 294), (294, 306, 307, 295), (295, 307, 296, 284), (296, 308, 309, 297), (309, 310, 407, 406), (298, 310, 311, 299), (299, 311, 312, 300), (300, 312, 313, 301), (301, 313, 314, 302), (302, 314, 315, 303), (303, 315, 316, 304), (304, 316, 317, 305), (305, 317, 318, 306), (306, 318, 319, 307), (307, 319, 308, 296), (308, 320, 321, 309), (309, 321, 322, 310), (310, 322, 323, 311), (311, 323, 324, 312), (312, 324, 325, 313), (313, 325, 326, 314), (314, 326, 327, 315), (315, 327, 328, 316), (316, 328, 329, 317), (317, 329, 330, 318), (318, 330, 331, 319), (319, 331, 320, 308), (320, 332, 333, 321), (321, 333, 334, 322), (322, 334, 335, 323), (323, 335, 336, 324), (324, 336, 337, 325), (325, 337, 338, 326), (326, 338, 339, 327), (327, 339, 340, 328), (328, 340, 341, 329), (329, 341, 342, 330), (330, 342, 343, 331), (331, 343, 332, 320), (332, 344, 345, 333), (333, 345, 346, 334), (334, 346, 347, 335), (335, 347, 348, 336), (336, 348, 349, 337), (337, 349, 350, 338), (338, 350, 351, 339), (339, 351, 352, 340), (340, 352, 353, 341), (341, 353, 354, 342), (342, 354, 355, 343), (343, 355, 344, 332), (344, 356, 357, 345), (345, 357, 358, 346), (346, 358, 359, 347), (347, 359, 360, 348), (348, 360, 361, 349), (349, 361, 362, 350), (350, 362, 363, 351), (351, 363, 364, 352), (352, 364, 365, 353), (353, 365, 366, 354), (354, 366, 367, 355), (355, 367, 356, 344), (356, 368, 369, 357), (357, 369, 370, 358), (358, 370, 371, 359), (359, 371, 372, 360), (360, 372, 373, 361), (361, 373, 374, 362), (362, 374, 375, 363), (363, 375, 376, 364), (364, 376, 377, 365), (365, 377, 378, 366), (366, 378, 379, 367), (367, 379, 368, 356), (368, 380, 381, 369), (369, 381, 382, 370), (370, 382, 383, 371), (371, 383, 384, 372), (372, 384, 385, 373), (373, 385, 386, 374), (374, 386, 387, 375), (375, 387, 388, 376), (376, 388, 389, 377), (377, 389, 390, 378), (378, 390, 391, 379), (379, 391, 380, 368), (380, 392, 393, 381), (381, 393, 394, 382), (382, 394, 395, 383), (383, 395, 396, 384), (384, 396, 397, 385), (385, 397, 398, 386), (386, 398, 399, 387), (387, 399, 400, 388), (388, 400, 401, 389), (389, 401, 402, 390), (390, 402, 403, 391), (391, 403, 392, 380), (392, 272, 273, 393), (393, 273, 274, 394), (394, 274, 275, 395), (395, 275, 276, 396), (396, 276, 277, 397), (397, 277, 278, 398), (398, 278, 279, 399), (399, 279, 280, 400), (400, 280, 281, 401), (401, 281, 282, 402), (402, 282, 283, 403), (403, 283, 272, 392), (404, 406, 407, 405), (298, 297, 404, 405), (297, 309, 406, 404), (310, 298, 405, 407), (408, 420, 421, 409), (409, 421, 422, 410), (410, 422, 423, 411), (411, 423, 424, 412), (412, 424, 425, 413), (413, 425, 426, 414), (414, 426, 427, 415), (415, 427, 428, 416), (416, 428, 429, 417), (417, 429, 430, 418), (418, 430, 431, 419), (419, 431, 420, 408), (420, 432, 433, 421), (421, 433, 434, 422), (422, 434, 435, 423), (423, 435, 436, 424), (424, 436, 437, 425), (425, 437, 438, 426), (426, 438, 439, 427), (427, 439, 440, 428), (428, 440, 441, 429), (429, 441, 442, 430), (430, 442, 443, 431), (431, 443, 432, 420), (432, 444, 445, 433), (445, 446, 543, 542), (434, 446, 447, 435), (435, 447, 448, 436), (436, 448, 449, 437), (437, 449, 450, 438), (438, 450, 451, 439), (439, 451, 452, 440), (440, 452, 453, 441), (441, 453, 454, 442), (442, 454, 455, 443), (443, 455, 444, 432), (444, 456, 457, 445), (445, 457, 458, 446), (446, 458, 459, 447), (447, 459, 460, 448), (448, 460, 461, 449), (449, 461, 462, 450), (450, 462, 463, 451), (451, 463, 464, 452), (452, 464, 465, 453), (453, 465, 466, 454), (454, 466, 467, 455), (455, 467, 456, 444), (456, 468, 469, 457), (457, 469, 470, 458), (458, 470, 471, 459), (459, 471, 472, 460), (460, 472, 473, 461), (461, 473, 474, 462), (462, 474, 475, 463), (463, 475, 476, 464), (464, 476, 477, 465), (465, 477, 478, 466), (466, 478, 479, 467), (467, 479, 468, 456), (468, 480, 481, 469), (469, 481, 482, 470), (470, 482, 483, 471), (471, 483, 484, 472), (472, 484, 485, 473), (473, 485, 486, 474), (474, 486, 487, 475), (475, 487, 488, 476), (476, 488, 489, 477), (477, 489, 490, 478), (478, 490, 491, 479), (479, 491, 480, 468), (480, 492, 493, 481), (481, 493, 494, 482), (482, 494, 495, 483), (483, 495, 496, 484), (484, 496, 497, 485), (485, 497, 498, 486), (486, 498, 499, 487), (487, 499, 500, 488), (488, 500, 501, 489), (489, 501, 502, 490), (490, 502, 503, 491), (491, 503, 492, 480), (492, 504, 505, 493), (493, 505, 506, 494), (494, 506, 507, 495), (495, 507, 508, 496), (496, 508, 509, 497), (497, 509, 510, 498), (498, 510, 511, 499), (499, 511, 512, 500), (500, 512, 513, 501), (501, 513, 514, 502), (502, 514, 515, 503), (503, 515, 504, 492), (504, 516, 517, 505), (505, 517, 518, 506), (506, 518, 519, 507), (507, 519, 520, 508), (508, 520, 521, 509), (509, 521, 522, 510), (510, 522, 523, 511), (511, 523, 524, 512), (512, 524, 525, 513), (513, 525, 526, 514), (514, 526, 527, 515), (515, 527, 516, 504), (516, 528, 529, 517), (517, 529, 530, 518), (518, 530, 531, 519), (519, 531, 532, 520), (520, 532, 533, 521), (521, 533, 534, 522), (522, 534, 535, 523), (523, 535, 536, 524), (524, 536, 537, 525), (525, 537, 538, 526), (526, 538, 539, 527), (527, 539, 528, 516), (528, 408, 409, 529), (529, 409, 410, 530), (530, 410, 411, 531), (531, 411, 412, 532), (532, 412, 413, 533), (533, 413, 414, 534), (534, 414, 415, 535), (535, 415, 416, 536), (536, 416, 417, 537), (537, 417, 418, 538), (538, 418, 419, 539), (539, 419, 408, 528), (540, 542, 543, 541), (434, 433, 540, 541), (433, 445, 542, 540), (446, 434, 541, 543)])
_uv = me_torus_001.uv_layers.new(name='UVMap')
_uv.uv.foreach_set('vector', [0.8522, 0.4753, 0.8512, 0.4753, 0.8512, 0.4744, 0.8522, 0.4744, 0.8522, 0.4744, 0.8512, 0.4744, 0.8512, 0.4735, 0.8522, 0.4735, 0.8522, 0.4735, 0.8512, 0.4735, 0.8512, 0.4726, 0.8522, 0.4726, 0.8522, 0.4726, 0.8512, 0.4726, 0.8512, 0.4717, 0.8522, 0.4717, 0.8522, 0.4717, 0.8512, 0.4717, 0.8512, 0.4709, 0.8522, 0.4709, 0.8522, 0.4709, 0.8512, 0.4709, 0.8512, 0.47, 0.8522, 0.47, 0.8522, 0.4805, 0.8512, 0.4805, 0.8512, 0.4796, 0.8522, 0.4796, 0.8522, 0.4796, 0.8512, 0.4796, 0.8512, 0.4788, 0.8522, 0.4788, 0.8522, 0.4788, 0.8512, 0.4788, 0.8512, 0.4779, 0.8522, 0.4779, 0.8522, 0.4779, 0.8512, 0.4779, 0.8512, 0.477, 0.8522, 0.477, 0.8522, 0.477, 0.8512, 0.477, 0.8512, 0.4761, 0.8522, 0.4761, 0.8522, 0.4761, 0.8512, 0.4761, 0.8512, 0.4753, 0.8522, 0.4753, 0.8512, 0.4753, 0.8502, 0.4753, 0.8502, 0.4744, 0.8512, 0.4744, 0.8512, 0.4744, 0.8502, 0.4744, 0.8502, 0.4735, 0.8512, 0.4735, 0.8512, 0.4735, 0.8502, 0.4735, 0.8502, 0.4726, 0.8512, 0.4726, 0.8512, 0.4726, 0.8502, 0.4726, 0.8502, 0.4717, 0.8512, 0.4717, 0.8512, 0.4717, 0.8502, 0.4717, 0.8502, 0.4709, 0.8512, 0.4709, 0.8512, 0.4709, 0.8502, 0.4709, 0.8502, 0.47, 0.8512, 0.47, 0.8512, 0.4805, 0.8502, 0.4805, 0.8502, 0.4796, 0.8512, 0.4796, 0.8512, 0.4796, 0.8502, 0.4796, 0.8502, 0.4788, 0.8512, 0.4788, 0.8512, 0.4788, 0.8502, 0.4788, 0.8502, 0.4779, 0.8512, 0.4779, 0.8512, 0.4779, 0.8502, 0.4779, 0.8502, 0.477, 0.8512, 0.477, 0.8512, 0.477, 0.8502, 0.477, 0.8502, 0.4761, 0.8512, 0.4761, 0.8512, 0.4761, 0.8502, 0.4761, 0.8502, 0.4753, 0.8512, 0.4753, 0.8502, 0.4753, 0.8493, 0.4753, 0.8493, 0.4744, 0.8502, 0.4744, 0.8493, 0.4744, 0.8493, 0.4735, 0.8493, 0.4735, 0.8493, 0.4744, 0.8502, 0.4735, 0.8493, 0.4735, 0.8493, 0.4726, 0.8502, 0.4726, 0.8502, 0.4726, 0.8493, 0.4726, 0.8493, 0.4717, 0.8502, 0.4717, 0.8502, 0.4717, 0.8493, 0.4717, 0.8493, 0.4709, 0.8502, 0.4709, 0.8502, 0.4709, 0.8493, 0.4709, 0.8493, 0.47, 0.8502, 0.47, 0.8502, 0.4805, 0.8493, 0.4805, 0.8493, 0.4796, 0.8502, 0.4796, 0.8502, 0.4796, 0.8493, 0.4796, 0.8493, 0.4788, 0.8502, 0.4788, 0.8502, 0.4788, 0.8493, 0.4788, 0.8493, 0.4779, 0.8502, 0.4779, 0.8502, 0.4779, 0.8493, 0.4779, 0.8493, 0.477, 0.8502, 0.477, 0.8502, 0.477, 0.8493, 0.477, 0.8493, 0.4761, 0.8502, 0.4761, 0.8502, 0.4761, 0.8493, 0.4761, 0.8493, 0.4753, 0.8502, 0.4753, 0.8493, 0.4753, 0.8483, 0.4753, 0.8483, 0.4744, 0.8493, 0.4744, 0.8493, 0.4744, 0.8483, 0.4744, 0.8483, 0.4735, 0.8493, 0.4735, 0.8493, 0.4735, 0.8483, 0.4735, 0.8483, 0.4726, 0.8493, 0.4726, 0.8493, 0.4726, 0.8483, 0.4726, 0.8483, 0.4717, 0.8493, 0.4717, 0.8493, 0.4717, 0.8483, 0.4717, 0.8483, 0.4709, 0.8493, 0.4709, 0.8493, 0.4709, 0.8483, 0.4709, 0.8483, 0.47, 0.8493, 0.47, 0.8493, 0.4805, 0.8483, 0.4805, 0.8483, 0.4796, 0.8493, 0.4796, 0.8493, 0.4796, 0.8483, 0.4796, 0.8483, 0.4788, 0.8493, 0.4788, 0.8493, 0.4788, 0.8483, 0.4788, 0.8483, 0.4779, 0.8493, 0.4779, 0.8493, 0.4779, 0.8483, 0.4779, 0.8483, 0.477, 0.8493, 0.477, 0.8493, 0.477, 0.8483, 0.477, 0.8483, 0.4761, 0.8493, 0.4761, 0.8493, 0.4761, 0.8483, 0.4761, 0.8483, 0.4753, 0.8493, 0.4753, 0.8483, 0.4753, 0.8474, 0.4753, 0.8474, 0.4744, 0.8483, 0.4744, 0.8483, 0.4744, 0.8474, 0.4744, 0.8474, 0.4735, 0.8483, 0.4735, 0.8483, 0.4735, 0.8474, 0.4735, 0.8474, 0.4726, 0.8483, 0.4726, 0.8483, 0.4726, 0.8474, 0.4726, 0.8474, 0.4717, 0.8483, 0.4717, 0.8483, 0.4717, 0.8474, 0.4717, 0.8474, 0.4709, 0.8483, 0.4709, 0.8483, 0.4709, 0.8474, 0.4709, 0.8474, 0.47, 0.8483, 0.47, 0.8483, 0.4805, 0.8474, 0.4805, 0.8474, 0.4796, 0.8483, 0.4796, 0.8483, 0.4796, 0.8474, 0.4796, 0.8474, 0.4788, 0.8483, 0.4788, 0.8483, 0.4788, 0.8474, 0.4788, 0.8474, 0.4779, 0.8483, 0.4779, 0.8483, 0.4779, 0.8474, 0.4779, 0.8474, 0.477, 0.8483, 0.477, 0.8483, 0.477, 0.8474, 0.477, 0.8474, 0.4761, 0.8483, 0.4761, 0.8483, 0.4761, 0.8474, 0.4761, 0.8474, 0.4753, 0.8483, 0.4753, 0.8579, 0.4753, 0.8569, 0.4753, 0.8569, 0.4744, 0.8579, 0.4744, 0.8579, 0.4744, 0.8569, 0.4744, 0.8569, 0.4735, 0.8579, 0.4735, 0.8579, 0.4735, 0.8569, 0.4735, 0.8569, 0.4726, 0.8579, 0.4726, 0.8579, 0.4726, 0.8569, 0.4726, 0.8569, 0.4717, 0.8579, 0.4717, 0.8579, 0.4717, 0.8569, 0.4717, 0.8569, 0.4709, 0.8579, 0.4709, 0.8579, 0.4709, 0.8569, 0.4709, 0.8569, 0.47, 0.8579, 0.47, 0.8579, 0.4805, 0.8569, 0.4805, 0.8569, 0.4796, 0.8579, 0.4796, 0.8579, 0.4796, 0.8569, 0.4796, 0.8569, 0.4788, 0.8579, 0.4788, 0.8579, 0.4788, 0.8569, 0.4788, 0.8569, 0.4779, 0.8579, 0.4779, 0.8579, 0.4779, 0.8569, 0.4779, 0.8569, 0.477, 0.8579, 0.477, 0.8579, 0.477, 0.8569, 0.477, 0.8569, 0.4761, 0.8579, 0.4761, 0.8579, 0.4761, 0.8569, 0.4761, 0.8569, 0.4753, 0.8579, 0.4753, 0.8569, 0.4753, 0.856, 0.4753, 0.856, 0.4744, 0.8569, 0.4744, 0.8569, 0.4744, 0.856, 0.4744, 0.856, 0.4735, 0.8569, 0.4735, 0.8569, 0.4735, 0.856, 0.4735, 0.856, 0.4726, 0.8569, 0.4726, 0.8569, 0.4726, 0.856, 0.4726, 0.856, 0.4717, 0.8569, 0.4717, 0.8569, 0.4717, 0.856, 0.4717, 0.856, 0.4709, 0.8569, 0.4709, 0.8569, 0.4709, 0.856, 0.4709, 0.856, 0.47, 0.8569, 0.47, 0.8569, 0.4805, 0.856, 0.4805, 0.856, 0.4796, 0.8569, 0.4796, 0.8569, 0.4796, 0.856, 0.4796, 0.856, 0.4788, 0.8569, 0.4788, 0.8569, 0.4788, 0.856, 0.4788, 0.856, 0.4779, 0.8569, 0.4779, 0.8569, 0.4779, 0.856, 0.4779, 0.856, 0.477, 0.8569, 0.477, 0.8569, 0.477, 0.856, 0.477, 0.856, 0.4761, 0.8569, 0.4761, 0.8569, 0.4761, 0.856, 0.4761, 0.856, 0.4753, 0.8569, 0.4753, 0.856, 0.4753, 0.855, 0.4753, 0.855, 0.4744, 0.856, 0.4744, 0.856, 0.4744, 0.855, 0.4744, 0.855, 0.4735, 0.856, 0.4735, 0.856, 0.4735, 0.855, 0.4735, 0.855, 0.4726, 0.856, 0.4726, 0.856, 0.4726, 0.855, 0.4726, 0.855, 0.4717, 0.856, 0.4717, 0.856, 0.4717, 0.855, 0.4717, 0.855, 0.4709, 0.856, 0.4709, 0.856, 0.4709, 0.855, 0.4709, 0.855, 0.47, 0.856, 0.47, 0.856, 0.4805, 0.855, 0.4805, 0.855, 0.4796, 0.856, 0.4796, 0.856, 0.4796, 0.855, 0.4796, 0.855, 0.4788, 0.856, 0.4788, 0.856, 0.4788, 0.855, 0.4788, 0.855, 0.4779, 0.856, 0.4779, 0.856, 0.4779, 0.855, 0.4779, 0.855, 0.477, 0.856, 0.477, 0.856, 0.477, 0.855, 0.477, 0.855, 0.4761, 0.856, 0.4761, 0.856, 0.4761, 0.855, 0.4761, 0.855, 0.4753, 0.856, 0.4753, 0.855, 0.4753, 0.8541, 0.4753, 0.8541, 0.4744, 0.855, 0.4744, 0.855, 0.4744, 0.8541, 0.4744, 0.8541, 0.4735, 0.855, 0.4735, 0.855, 0.4735, 0.8541, 0.4735, 0.8541, 0.4726, 0.855, 0.4726, 0.855, 0.4726, 0.8541, 0.4726, 0.8541, 0.4717, 0.855, 0.4717, 0.855, 0.4717, 0.8541, 0.4717, 0.8541, 0.4709, 0.855, 0.4709, 0.855, 0.4709, 0.8541, 0.4709, 0.8541, 0.47, 0.855, 0.47, 0.855, 0.4805, 0.8541, 0.4805, 0.8541, 0.4796, 0.855, 0.4796, 0.855, 0.4796, 0.8541, 0.4796, 0.8541, 0.4788, 0.855, 0.4788, 0.855, 0.4788, 0.8541, 0.4788, 0.8541, 0.4779, 0.855, 0.4779, 0.855, 0.4779, 0.8541, 0.4779, 0.8541, 0.477, 0.855, 0.477, 0.855, 0.477, 0.8541, 0.477, 0.8541, 0.4761, 0.855, 0.4761, 0.855, 0.4761, 0.8541, 0.4761, 0.8541, 0.4753, 0.855, 0.4753, 0.8541, 0.4753, 0.8531, 0.4753, 0.8531, 0.4744, 0.8541, 0.4744, 0.8541, 0.4744, 0.8531, 0.4744, 0.8531, 0.4735, 0.8541, 0.4735, 0.8541, 0.4735, 0.8531, 0.4735, 0.8531, 0.4726, 0.8541, 0.4726, 0.8541, 0.4726, 0.8531, 0.4726, 0.8531, 0.4717, 0.8541, 0.4717, 0.8541, 0.4717, 0.8531, 0.4717, 0.8531, 0.4709, 0.8541, 0.4709, 0.8541, 0.4709, 0.8531, 0.4709, 0.8531, 0.47, 0.8541, 0.47, 0.8541, 0.4805, 0.8531, 0.4805, 0.8531, 0.4796, 0.8541, 0.4796, 0.8541, 0.4796, 0.8531, 0.4796, 0.8531, 0.4788, 0.8541, 0.4788, 0.8541, 0.4788, 0.8531, 0.4788, 0.8531, 0.4779, 0.8541, 0.4779, 0.8541, 0.4779, 0.8531, 0.4779, 0.8531, 0.477, 0.8541, 0.477, 0.8541, 0.477, 0.8531, 0.477, 0.8531, 0.4761, 0.8541, 0.4761, 0.8541, 0.4761, 0.8531, 0.4761, 0.8531, 0.4753, 0.8541, 0.4753, 0.8531, 0.4753, 0.8522, 0.4753, 0.8522, 0.4744, 0.8531, 0.4744, 0.8531, 0.4744, 0.8522, 0.4744, 0.8522, 0.4735, 0.8531, 0.4735, 0.8531, 0.4735, 0.8522, 0.4735, 0.8522, 0.4726, 0.8531, 0.4726, 0.8531, 0.4726, 0.8522, 0.4726, 0.8522, 0.4717, 0.8531, 0.4717, 0.8531, 0.4717, 0.8522, 0.4717, 0.8522, 0.4709, 0.8531, 0.4709, 0.8531, 0.4709, 0.8522, 0.4709, 0.8522, 0.47, 0.8531, 0.47, 0.8531, 0.4805, 0.8522, 0.4805, 0.8522, 0.4796, 0.8531, 0.4796, 0.8531, 0.4796, 0.8522, 0.4796, 0.8522, 0.4788, 0.8531, 0.4788, 0.8531, 0.4788, 0.8522, 0.4788, 0.8522, 0.4779, 0.8531, 0.4779, 0.8531, 0.4779, 0.8522, 0.4779, 0.8522, 0.477, 0.8531, 0.477, 0.8531, 0.477, 0.8522, 0.477, 0.8522, 0.4761, 0.8531, 0.4761, 0.8531, 0.4761, 0.8522, 0.4761, 0.8522, 0.4753, 0.8531, 0.4753, 0.8502, 0.4744, 0.8493, 0.4744, 0.8493, 0.4735, 0.8502, 0.4735, 0.8502, 0.4735, 0.8502, 0.4744, 0.8502, 0.4744, 0.8502, 0.4735, 0.8502, 0.4744, 0.8493, 0.4744, 0.8493, 0.4744, 0.8502, 0.4744, 0.8493, 0.4735, 0.8502, 0.4735, 0.8502, 0.4735, 0.8493, 0.4735, 0.885, 0.8872, 0.8847, 0.8872, 0.8847, 0.887, 0.885, 0.887, 0.885, 0.887, 0.8847, 0.887, 0.8847, 0.8867, 0.885, 0.8867, 0.885, 0.8867, 0.8847, 0.8867, 0.8847, 0.8864, 0.885, 0.8864, 0.885, 0.8864, 0.8847, 0.8864, 0.8847, 0.8862, 0.885, 0.8862, 0.885, 0.8862, 0.8847, 0.8862, 0.8847, 0.8859, 0.885, 0.8859, 0.885, 0.8859, 0.8847, 0.8859, 0.8847, 0.8856, 0.885, 0.8856, 0.885, 0.8888, 0.8847, 0.8888, 0.8847, 0.8886, 0.885, 0.8886, 0.885, 0.8886, 0.8847, 0.8886, 0.8847, 0.8883, 0.885, 0.8883, 0.885, 0.8883, 0.8847, 0.8883, 0.8847, 0.888, 0.885, 0.888, 0.885, 0.888, 0.8847, 0.888, 0.8847, 0.8878, 0.885, 0.8878, 0.885, 0.8878, 0.8847, 0.8878, 0.8847, 0.8875, 0.885, 0.8875, 0.885, 0.8875, 0.8847, 0.8875, 0.8847, 0.8872, 0.885, 0.8872, 0.8847, 0.8872, 0.8844, 0.8872, 0.8844, 0.887, 0.8847, 0.887, 0.8847, 0.887, 0.8844, 0.887, 0.8844, 0.8867, 0.8847, 0.8867, 0.8847, 0.8867, 0.8844, 0.8867, 0.8844, 0.8864, 0.8847, 0.8864, 0.8847, 0.8864, 0.8844, 0.8864, 0.8844, 0.8862, 0.8847, 0.8862, 0.8847, 0.8862, 0.8844, 0.8862, 0.8844, 0.8859, 0.8847, 0.8859, 0.8847, 0.8859, 0.8844, 0.8859, 0.8844, 0.8856, 0.8847, 0.8856, 0.8847, 0.8888, 0.8844, 0.8888, 0.8844, 0.8886, 0.8847, 0.8886, 0.8847, 0.8886, 0.8844, 0.8886, 0.8844, 0.8883, 0.8847, 0.8883, 0.8847, 0.8883, 0.8844, 0.8883, 0.8844, 0.888, 0.8847, 0.888, 0.8847, 0.888, 0.8844, 0.888, 0.8844, 0.8878, 0.8847, 0.8878, 0.8847, 0.8878, 0.8844, 0.8878, 0.8844, 0.8875, 0.8847, 0.8875, 0.8847, 0.8875, 0.8844, 0.8875, 0.8844, 0.8872, 0.8847, 0.8872, 0.8844, 0.8872, 0.8842, 0.8872, 0.8842, 0.887, 0.8844, 0.887, 0.8842, 0.887, 0.8842, 0.8867, 0.8842, 0.8867, 0.8842, 0.887, 0.8844, 0.8867, 0.8842, 0.8867, 0.8842, 0.8864, 0.8844, 0.8864, 0.8844, 0.8864, 0.8842, 0.8864, 0.8842, 0.8862, 0.8844, 0.8862, 0.8844, 0.8862, 0.8842, 0.8862, 0.8842, 0.8859, 0.8844, 0.8859, 0.8844, 0.8859, 0.8842, 0.8859, 0.8842, 0.8856, 0.8844, 0.8856, 0.8844, 0.8888, 0.8842, 0.8888, 0.8842, 0.8886, 0.8844, 0.8886, 0.8844, 0.8886, 0.8842, 0.8886, 0.8842, 0.8883, 0.8844, 0.8883, 0.8844, 0.8883, 0.8842, 0.8883, 0.8842, 0.888, 0.8844, 0.888, 0.8844, 0.888, 0.8842, 0.888, 0.8842, 0.8878, 0.8844, 0.8878, 0.8844, 0.8878, 0.8842, 0.8878, 0.8842, 0.8875, 0.8844, 0.8875, 0.8844, 0.8875, 0.8842, 0.8875, 0.8842, 0.8872, 0.8844, 0.8872, 0.8842, 0.8872, 0.8839, 0.8872, 0.8839, 0.887, 0.8842, 0.887, 0.8842, 0.887, 0.8839, 0.887, 0.8839, 0.8867, 0.8842, 0.8867, 0.8842, 0.8867, 0.8839, 0.8867, 0.8839, 0.8864, 0.8842, 0.8864, 0.8842, 0.8864, 0.8839, 0.8864, 0.8839, 0.8862, 0.8842, 0.8862, 0.8842, 0.8862, 0.8839, 0.8862, 0.8839, 0.8859, 0.8842, 0.8859, 0.8842, 0.8859, 0.8839, 0.8859, 0.8839, 0.8856, 0.8842, 0.8856, 0.8842, 0.8888, 0.8839, 0.8888, 0.8839, 0.8886, 0.8842, 0.8886, 0.8842, 0.8886, 0.8839, 0.8886, 0.8839, 0.8883, 0.8842, 0.8883, 0.8842, 0.8883, 0.8839, 0.8883, 0.8839, 0.888, 0.8842, 0.888, 0.8842, 0.888, 0.8839, 0.888, 0.8839, 0.8878, 0.8842, 0.8878, 0.8842, 0.8878, 0.8839, 0.8878, 0.8839, 0.8875, 0.8842, 0.8875, 0.8842, 0.8875, 0.8839, 0.8875, 0.8839, 0.8872, 0.8842, 0.8872, 0.8839, 0.8872, 0.8836, 0.8872, 0.8836, 0.887, 0.8839, 0.887, 0.8839, 0.887, 0.8836, 0.887, 0.8836, 0.8867, 0.8839, 0.8867, 0.8839, 0.8867, 0.8836, 0.8867, 0.8836, 0.8864, 0.8839, 0.8864, 0.8839, 0.8864, 0.8836, 0.8864, 0.8836, 0.8862, 0.8839, 0.8862, 0.8839, 0.8862, 0.8836, 0.8862, 0.8836, 0.8859, 0.8839, 0.8859, 0.8839, 0.8859, 0.8836, 0.8859, 0.8836, 0.8856, 0.8839, 0.8856, 0.8839, 0.8888, 0.8836, 0.8888, 0.8836, 0.8886, 0.8839, 0.8886, 0.8839, 0.8886, 0.8836, 0.8886, 0.8836, 0.8883, 0.8839, 0.8883, 0.8839, 0.8883, 0.8836, 0.8883, 0.8836, 0.888, 0.8839, 0.888, 0.8839, 0.888, 0.8836, 0.888, 0.8836, 0.8878, 0.8839, 0.8878, 0.8839, 0.8878, 0.8836, 0.8878, 0.8836, 0.8875, 0.8839, 0.8875, 0.8839, 0.8875, 0.8836, 0.8875, 0.8836, 0.8872, 0.8839, 0.8872, 0.8868, 0.8872, 0.8865, 0.8872, 0.8865, 0.887, 0.8868, 0.887, 0.8868, 0.887, 0.8865, 0.887, 0.8865, 0.8867, 0.8868, 0.8867, 0.8868, 0.8867, 0.8865, 0.8867, 0.8865, 0.8864, 0.8868, 0.8864, 0.8868, 0.8864, 0.8865, 0.8864, 0.8865, 0.8862, 0.8868, 0.8862, 0.8868, 0.8862, 0.8865, 0.8862, 0.8865, 0.8859, 0.8868, 0.8859, 0.8868, 0.8859, 0.8865, 0.8859, 0.8865, 0.8856, 0.8868, 0.8856, 0.8868, 0.8888, 0.8865, 0.8888, 0.8865, 0.8886, 0.8868, 0.8886, 0.8868, 0.8886, 0.8865, 0.8886, 0.8865, 0.8883, 0.8868, 0.8883, 0.8868, 0.8883, 0.8865, 0.8883, 0.8865, 0.888, 0.8868, 0.888, 0.8868, 0.888, 0.8865, 0.888, 0.8865, 0.8878, 0.8868, 0.8878, 0.8868, 0.8878, 0.8865, 0.8878, 0.8865, 0.8875, 0.8868, 0.8875, 0.8868, 0.8875, 0.8865, 0.8875, 0.8865, 0.8872, 0.8868, 0.8872, 0.8865, 0.8872, 0.8862, 0.8872, 0.8862, 0.887, 0.8865, 0.887, 0.8865, 0.887, 0.8862, 0.887, 0.8862, 0.8867, 0.8865, 0.8867, 0.8865, 0.8867, 0.8862, 0.8867, 0.8862, 0.8864, 0.8865, 0.8864, 0.8865, 0.8864, 0.8862, 0.8864, 0.8862, 0.8862, 0.8865, 0.8862, 0.8865, 0.8862, 0.8862, 0.8862, 0.8862, 0.8859, 0.8865, 0.8859, 0.8865, 0.8859, 0.8862, 0.8859, 0.8862, 0.8856, 0.8865, 0.8856, 0.8865, 0.8888, 0.8862, 0.8888, 0.8862, 0.8886, 0.8865, 0.8886, 0.8865, 0.8886, 0.8862, 0.8886, 0.8862, 0.8883, 0.8865, 0.8883, 0.8865, 0.8883, 0.8862, 0.8883, 0.8862, 0.888, 0.8865, 0.888, 0.8865, 0.888, 0.8862, 0.888, 0.8862, 0.8878, 0.8865, 0.8878, 0.8865, 0.8878, 0.8862, 0.8878, 0.8862, 0.8875, 0.8865, 0.8875, 0.8865, 0.8875, 0.8862, 0.8875, 0.8862, 0.8872, 0.8865, 0.8872, 0.8862, 0.8872, 0.8859, 0.8872, 0.8859, 0.887, 0.8862, 0.887, 0.8862, 0.887, 0.8859, 0.887, 0.8859, 0.8867, 0.8862, 0.8867, 0.8862, 0.8867, 0.8859, 0.8867, 0.8859, 0.8864, 0.8862, 0.8864, 0.8862, 0.8864, 0.8859, 0.8864, 0.8859, 0.8862, 0.8862, 0.8862, 0.8862, 0.8862, 0.8859, 0.8862, 0.8859, 0.8859, 0.8862, 0.8859, 0.8862, 0.8859, 0.8859, 0.8859, 0.8859, 0.8856, 0.8862, 0.8856, 0.8862, 0.8888, 0.8859, 0.8888, 0.8859, 0.8886, 0.8862, 0.8886, 0.8862, 0.8886, 0.8859, 0.8886, 0.8859, 0.8883, 0.8862, 0.8883, 0.8862, 0.8883, 0.8859, 0.8883, 0.8859, 0.888, 0.8862, 0.888, 0.8862, 0.888, 0.8859, 0.888, 0.8859, 0.8878, 0.8862, 0.8878, 0.8862, 0.8878, 0.8859, 0.8878, 0.8859, 0.8875, 0.8862, 0.8875, 0.8862, 0.8875, 0.8859, 0.8875, 0.8859, 0.8872, 0.8862, 0.8872, 0.8859, 0.8872, 0.8856, 0.8872, 0.8856, 0.887, 0.8859, 0.887, 0.8859, 0.887, 0.8856, 0.887, 0.8856, 0.8867, 0.8859, 0.8867, 0.8859, 0.8867, 0.8856, 0.8867, 0.8856, 0.8864, 0.8859, 0.8864, 0.8859, 0.8864, 0.8856, 0.8864, 0.8856, 0.8862, 0.8859, 0.8862, 0.8859, 0.8862, 0.8856, 0.8862, 0.8856, 0.8859, 0.8859, 0.8859, 0.8859, 0.8859, 0.8856, 0.8859, 0.8856, 0.8856, 0.8859, 0.8856, 0.8859, 0.8888, 0.8856, 0.8888, 0.8856, 0.8886, 0.8859, 0.8886, 0.8859, 0.8886, 0.8856, 0.8886, 0.8856, 0.8883, 0.8859, 0.8883, 0.8859, 0.8883, 0.8856, 0.8883, 0.8856, 0.888, 0.8859, 0.888, 0.8859, 0.888, 0.8856, 0.888, 0.8856, 0.8878, 0.8859, 0.8878, 0.8859, 0.8878, 0.8856, 0.8878, 0.8856, 0.8875, 0.8859, 0.8875, 0.8859, 0.8875, 0.8856, 0.8875, 0.8856, 0.8872, 0.8859, 0.8872, 0.8856, 0.8872, 0.8853, 0.8872, 0.8853, 0.887, 0.8856, 0.887, 0.8856, 0.887, 0.8853, 0.887, 0.8853, 0.8867, 0.8856, 0.8867, 0.8856, 0.8867, 0.8853, 0.8867, 0.8853, 0.8864, 0.8856, 0.8864, 0.8856, 0.8864, 0.8853, 0.8864, 0.8853, 0.8862, 0.8856, 0.8862, 0.8856, 0.8862, 0.8853, 0.8862, 0.8853, 0.8859, 0.8856, 0.8859, 0.8856, 0.8859, 0.8853, 0.8859, 0.8853, 0.8856, 0.8856, 0.8856, 0.8856, 0.8888, 0.8853, 0.8888, 0.8853, 0.8886, 0.8856, 0.8886, 0.8856, 0.8886, 0.8853, 0.8886, 0.8853, 0.8883, 0.8856, 0.8883, 0.8856, 0.8883, 0.8853, 0.8883, 0.8853, 0.888, 0.8856, 0.888, 0.8856, 0.888, 0.8853, 0.888, 0.8853, 0.8878, 0.8856, 0.8878, 0.8856, 0.8878, 0.8853, 0.8878, 0.8853, 0.8875, 0.8856, 0.8875, 0.8856, 0.8875, 0.8853, 0.8875, 0.8853, 0.8872, 0.8856, 0.8872, 0.8853, 0.8872, 0.885, 0.8872, 0.885, 0.887, 0.8853, 0.887, 0.8853, 0.887, 0.885, 0.887, 0.885, 0.8867, 0.8853, 0.8867, 0.8853, 0.8867, 0.885, 0.8867, 0.885, 0.8864, 0.8853, 0.8864, 0.8853, 0.8864, 0.885, 0.8864, 0.885, 0.8862, 0.8853, 0.8862, 0.8853, 0.8862, 0.885, 0.8862, 0.885, 0.8859, 0.8853, 0.8859, 0.8853, 0.8859, 0.885, 0.8859, 0.885, 0.8856, 0.8853, 0.8856, 0.8853, 0.8888, 0.885, 0.8888, 0.885, 0.8886, 0.8853, 0.8886, 0.8853, 0.8886, 0.885, 0.8886, 0.885, 0.8883, 0.8853, 0.8883, 0.8853, 0.8883, 0.885, 0.8883, 0.885, 0.888, 0.8853, 0.888, 0.8853, 0.888, 0.885, 0.888, 0.885, 0.8878, 0.8853, 0.8878, 0.8853, 0.8878, 0.885, 0.8878, 0.885, 0.8875, 0.8853, 0.8875, 0.8853, 0.8875, 0.885, 0.8875, 0.885, 0.8872, 0.8853, 0.8872, 0.8844, 0.887, 0.8842, 0.887, 0.8842, 0.8867, 0.8844, 0.8867, 0.8844, 0.8867, 0.8844, 0.887, 0.8844, 0.887, 0.8844, 0.8867, 0.8844, 0.887, 0.8842, 0.887, 0.8842, 0.887, 0.8844, 0.887, 0.8842, 0.8867, 0.8844, 0.8867, 0.8844, 0.8867, 0.8842, 0.8867, 0.8853, 0.8889, 0.8849, 0.8889, 0.8849, 0.8885, 0.8853, 0.8885, 0.8853, 0.8885, 0.8849, 0.8885, 0.8849, 0.8882, 0.8853, 0.8882, 0.8853, 0.8882, 0.8849, 0.8882, 0.8849, 0.8878, 0.8853, 0.8878, 0.8853, 0.8878, 0.8849, 0.8878, 0.8849, 0.8874, 0.8853, 0.8874, 0.8853, 0.8874, 0.8849, 0.8874, 0.8849, 0.8871, 0.8853, 0.8871, 0.8853, 0.8871, 0.8849, 0.8871, 0.8849, 0.8867, 0.8853, 0.8867, 0.8853, 0.8911, 0.8849, 0.8911, 0.8849, 0.8907, 0.8853, 0.8907, 0.8853, 0.8907, 0.8849, 0.8907, 0.8849, 0.8903, 0.8853, 0.8903, 0.8853, 0.8903, 0.8849, 0.8903, 0.8849, 0.89, 0.8853, 0.89, 0.8853, 0.89, 0.8849, 0.89, 0.8849, 0.8896, 0.8853, 0.8896, 0.8853, 0.8896, 0.8849, 0.8896, 0.8849, 0.8893, 0.8853, 0.8893, 0.8853, 0.8893, 0.8849, 0.8893, 0.8849, 0.8889, 0.8853, 0.8889, 0.8849, 0.8889, 0.8845, 0.8889, 0.8845, 0.8885, 0.8849, 0.8885, 0.8849, 0.8885, 0.8845, 0.8885, 0.8845, 0.8882, 0.8849, 0.8882, 0.8849, 0.8882, 0.8845, 0.8882, 0.8845, 0.8878, 0.8849, 0.8878, 0.8849, 0.8878, 0.8845, 0.8878, 0.8845, 0.8874, 0.8849, 0.8874, 0.8849, 0.8874, 0.8845, 0.8874, 0.8845, 0.8871, 0.8849, 0.8871, 0.8849, 0.8871, 0.8845, 0.8871, 0.8845, 0.8867, 0.8849, 0.8867, 0.8849, 0.8911, 0.8845, 0.8911, 0.8845, 0.8907, 0.8849, 0.8907, 0.8849, 0.8907, 0.8845, 0.8907, 0.8845, 0.8903, 0.8849, 0.8903, 0.8849, 0.8903, 0.8845, 0.8903, 0.8845, 0.89, 0.8849, 0.89, 0.8849, 0.89, 0.8845, 0.89, 0.8845, 0.8896, 0.8849, 0.8896, 0.8849, 0.8896, 0.8845, 0.8896, 0.8845, 0.8893, 0.8849, 0.8893, 0.8849, 0.8893, 0.8845, 0.8893, 0.8845, 0.8889, 0.8849, 0.8889, 0.8845, 0.8889, 0.8841, 0.8889, 0.8841, 0.8885, 0.8845, 0.8885, 0.8841, 0.8885, 0.8841, 0.8882, 0.8841, 0.8882, 0.8841, 0.8885, 0.8845, 0.8882, 0.8841, 0.8882, 0.8841, 0.8878, 0.8845, 0.8878, 0.8845, 0.8878, 0.8841, 0.8878, 0.8841, 0.8874, 0.8845, 0.8874, 0.8845, 0.8874, 0.8841, 0.8874, 0.8841, 0.8871, 0.8845, 0.8871, 0.8845, 0.8871, 0.8841, 0.8871, 0.8841, 0.8867, 0.8845, 0.8867, 0.8845, 0.8911, 0.8841, 0.8911, 0.8841, 0.8907, 0.8845, 0.8907, 0.8845, 0.8907, 0.8841, 0.8907, 0.8841, 0.8903, 0.8845, 0.8903, 0.8845, 0.8903, 0.8841, 0.8903, 0.8841, 0.89, 0.8845, 0.89, 0.8845, 0.89, 0.8841, 0.89, 0.8841, 0.8896, 0.8845, 0.8896, 0.8845, 0.8896, 0.8841, 0.8896, 0.8841, 0.8893, 0.8845, 0.8893, 0.8845, 0.8893, 0.8841, 0.8893, 0.8841, 0.8889, 0.8845, 0.8889, 0.8841, 0.8889, 0.8837, 0.8889, 0.8837, 0.8885, 0.8841, 0.8885, 0.8841, 0.8885, 0.8837, 0.8885, 0.8837, 0.8882, 0.8841, 0.8882, 0.8841, 0.8882, 0.8837, 0.8882, 0.8837, 0.8878, 0.8841, 0.8878, 0.8841, 0.8878, 0.8837, 0.8878, 0.8837, 0.8874, 0.8841, 0.8874, 0.8841, 0.8874, 0.8837, 0.8874, 0.8837, 0.8871, 0.8841, 0.8871, 0.8841, 0.8871, 0.8837, 0.8871, 0.8837, 0.8867, 0.8841, 0.8867, 0.8841, 0.8911, 0.8837, 0.8911, 0.8837, 0.8907, 0.8841, 0.8907, 0.8841, 0.8907, 0.8837, 0.8907, 0.8837, 0.8903, 0.8841, 0.8903, 0.8841, 0.8903, 0.8837, 0.8903, 0.8837, 0.89, 0.8841, 0.89, 0.8841, 0.89, 0.8837, 0.89, 0.8837, 0.8896, 0.8841, 0.8896, 0.8841, 0.8896, 0.8837, 0.8896, 0.8837, 0.8893, 0.8841, 0.8893, 0.8841, 0.8893, 0.8837, 0.8893, 0.8837, 0.8889, 0.8841, 0.8889, 0.8837, 0.8889, 0.8833, 0.8889, 0.8833, 0.8885, 0.8837, 0.8885, 0.8837, 0.8885, 0.8833, 0.8885, 0.8833, 0.8882, 0.8837, 0.8882, 0.8837, 0.8882, 0.8833, 0.8882, 0.8833, 0.8878, 0.8837, 0.8878, 0.8837, 0.8878, 0.8833, 0.8878, 0.8833, 0.8874, 0.8837, 0.8874, 0.8837, 0.8874, 0.8833, 0.8874, 0.8833, 0.8871, 0.8837, 0.8871, 0.8837, 0.8871, 0.8833, 0.8871, 0.8833, 0.8867, 0.8837, 0.8867, 0.8837, 0.8911, 0.8833, 0.8911, 0.8833, 0.8907, 0.8837, 0.8907, 0.8837, 0.8907, 0.8833, 0.8907, 0.8833, 0.8903, 0.8837, 0.8903, 0.8837, 0.8903, 0.8833, 0.8903, 0.8833, 0.89, 0.8837, 0.89, 0.8837, 0.89, 0.8833, 0.89, 0.8833, 0.8896, 0.8837, 0.8896, 0.8837, 0.8896, 0.8833, 0.8896, 0.8833, 0.8893, 0.8837, 0.8893, 0.8837, 0.8893, 0.8833, 0.8893, 0.8833, 0.8889, 0.8837, 0.8889, 0.8877, 0.8889, 0.8873, 0.8889, 0.8873, 0.8885, 0.8877, 0.8885, 0.8877, 0.8885, 0.8873, 0.8885, 0.8873, 0.8882, 0.8877, 0.8882, 0.8877, 0.8882, 0.8873, 0.8882, 0.8873, 0.8878, 0.8877, 0.8878, 0.8877, 0.8878, 0.8873, 0.8878, 0.8873, 0.8874, 0.8877, 0.8874, 0.8877, 0.8874, 0.8873, 0.8874, 0.8873, 0.8871, 0.8877, 0.8871, 0.8877, 0.8871, 0.8873, 0.8871, 0.8873, 0.8867, 0.8877, 0.8867, 0.8877, 0.8911, 0.8873, 0.8911, 0.8873, 0.8907, 0.8877, 0.8907, 0.8877, 0.8907, 0.8873, 0.8907, 0.8873, 0.8903, 0.8877, 0.8903, 0.8877, 0.8903, 0.8873, 0.8903, 0.8873, 0.89, 0.8877, 0.89, 0.8877, 0.89, 0.8873, 0.89, 0.8873, 0.8896, 0.8877, 0.8896, 0.8877, 0.8896, 0.8873, 0.8896, 0.8873, 0.8893, 0.8877, 0.8893, 0.8877, 0.8893, 0.8873, 0.8893, 0.8873, 0.8889, 0.8877, 0.8889, 0.8873, 0.8889, 0.8869, 0.8889, 0.8869, 0.8885, 0.8873, 0.8885, 0.8873, 0.8885, 0.8869, 0.8885, 0.8869, 0.8882, 0.8873, 0.8882, 0.8873, 0.8882, 0.8869, 0.8882, 0.8869, 0.8878, 0.8873, 0.8878, 0.8873, 0.8878, 0.8869, 0.8878, 0.8869, 0.8874, 0.8873, 0.8874, 0.8873, 0.8874, 0.8869, 0.8874, 0.8869, 0.8871, 0.8873, 0.8871, 0.8873, 0.8871, 0.8869, 0.8871, 0.8869, 0.8867, 0.8873, 0.8867, 0.8873, 0.8911, 0.8869, 0.8911, 0.8869, 0.8907, 0.8873, 0.8907, 0.8873, 0.8907, 0.8869, 0.8907, 0.8869, 0.8903, 0.8873, 0.8903, 0.8873, 0.8903, 0.8869, 0.8903, 0.8869, 0.89, 0.8873, 0.89, 0.8873, 0.89, 0.8869, 0.89, 0.8869, 0.8896, 0.8873, 0.8896, 0.8873, 0.8896, 0.8869, 0.8896, 0.8869, 0.8893, 0.8873, 0.8893, 0.8873, 0.8893, 0.8869, 0.8893, 0.8869, 0.8889, 0.8873, 0.8889, 0.8869, 0.8889, 0.8865, 0.8889, 0.8865, 0.8885, 0.8869, 0.8885, 0.8869, 0.8885, 0.8865, 0.8885, 0.8865, 0.8882, 0.8869, 0.8882, 0.8869, 0.8882, 0.8865, 0.8882, 0.8865, 0.8878, 0.8869, 0.8878, 0.8869, 0.8878, 0.8865, 0.8878, 0.8865, 0.8874, 0.8869, 0.8874, 0.8869, 0.8874, 0.8865, 0.8874, 0.8865, 0.8871, 0.8869, 0.8871, 0.8869, 0.8871, 0.8865, 0.8871, 0.8865, 0.8867, 0.8869, 0.8867, 0.8869, 0.8911, 0.8865, 0.8911, 0.8865, 0.8907, 0.8869, 0.8907, 0.8869, 0.8907, 0.8865, 0.8907, 0.8865, 0.8903, 0.8869, 0.8903, 0.8869, 0.8903, 0.8865, 0.8903, 0.8865, 0.89, 0.8869, 0.89, 0.8869, 0.89, 0.8865, 0.89, 0.8865, 0.8896, 0.8869, 0.8896, 0.8869, 0.8896, 0.8865, 0.8896, 0.8865, 0.8893, 0.8869, 0.8893, 0.8869, 0.8893, 0.8865, 0.8893, 0.8865, 0.8889, 0.8869, 0.8889, 0.8865, 0.8889, 0.8861, 0.8889, 0.8861, 0.8885, 0.8865, 0.8885, 0.8865, 0.8885, 0.8861, 0.8885, 0.8861, 0.8882, 0.8865, 0.8882, 0.8865, 0.8882, 0.8861, 0.8882, 0.8861, 0.8878, 0.8865, 0.8878, 0.8865, 0.8878, 0.8861, 0.8878, 0.8861, 0.8874, 0.8865, 0.8874, 0.8865, 0.8874, 0.8861, 0.8874, 0.8861, 0.8871, 0.8865, 0.8871, 0.8865, 0.8871, 0.8861, 0.8871, 0.8861, 0.8867, 0.8865, 0.8867, 0.8865, 0.8911, 0.8861, 0.8911, 0.8861, 0.8907, 0.8865, 0.8907, 0.8865, 0.8907, 0.8861, 0.8907, 0.8861, 0.8903, 0.8865, 0.8903, 0.8865, 0.8903, 0.8861, 0.8903, 0.8861, 0.89, 0.8865, 0.89, 0.8865, 0.89, 0.8861, 0.89, 0.8861, 0.8896, 0.8865, 0.8896, 0.8865, 0.8896, 0.8861, 0.8896, 0.8861, 0.8893, 0.8865, 0.8893, 0.8865, 0.8893, 0.8861, 0.8893, 0.8861, 0.8889, 0.8865, 0.8889, 0.8861, 0.8889, 0.8857, 0.8889, 0.8857, 0.8885, 0.8861, 0.8885, 0.8861, 0.8885, 0.8857, 0.8885, 0.8857, 0.8882, 0.8861, 0.8882, 0.8861, 0.8882, 0.8857, 0.8882, 0.8857, 0.8878, 0.8861, 0.8878, 0.8861, 0.8878, 0.8857, 0.8878, 0.8857, 0.8874, 0.8861, 0.8874, 0.8861, 0.8874, 0.8857, 0.8874, 0.8857, 0.8871, 0.8861, 0.8871, 0.8861, 0.8871, 0.8857, 0.8871, 0.8857, 0.8867, 0.8861, 0.8867, 0.8861, 0.8911, 0.8857, 0.8911, 0.8857, 0.8907, 0.8861, 0.8907, 0.8861, 0.8907, 0.8857, 0.8907, 0.8857, 0.8903, 0.8861, 0.8903, 0.8861, 0.8903, 0.8857, 0.8903, 0.8857, 0.89, 0.8861, 0.89, 0.8861, 0.89, 0.8857, 0.89, 0.8857, 0.8896, 0.8861, 0.8896, 0.8861, 0.8896, 0.8857, 0.8896, 0.8857, 0.8893, 0.8861, 0.8893, 0.8861, 0.8893, 0.8857, 0.8893, 0.8857, 0.8889, 0.8861, 0.8889, 0.8857, 0.8889, 0.8853, 0.8889, 0.8853, 0.8885, 0.8857, 0.8885, 0.8857, 0.8885, 0.8853, 0.8885, 0.8853, 0.8882, 0.8857, 0.8882, 0.8857, 0.8882, 0.8853, 0.8882, 0.8853, 0.8878, 0.8857, 0.8878, 0.8857, 0.8878, 0.8853, 0.8878, 0.8853, 0.8874, 0.8857, 0.8874, 0.8857, 0.8874, 0.8853, 0.8874, 0.8853, 0.8871, 0.8857, 0.8871, 0.8857, 0.8871, 0.8853, 0.8871, 0.8853, 0.8867, 0.8857, 0.8867, 0.8857, 0.8911, 0.8853, 0.8911, 0.8853, 0.8907, 0.8857, 0.8907, 0.8857, 0.8907, 0.8853, 0.8907, 0.8853, 0.8903, 0.8857, 0.8903, 0.8857, 0.8903, 0.8853, 0.8903, 0.8853, 0.89, 0.8857, 0.89, 0.8857, 0.89, 0.8853, 0.89, 0.8853, 0.8896, 0.8857, 0.8896, 0.8857, 0.8896, 0.8853, 0.8896, 0.8853, 0.8893, 0.8857, 0.8893, 0.8857, 0.8893, 0.8853, 0.8893, 0.8853, 0.8889, 0.8857, 0.8889, 0.8845, 0.8885, 0.8841, 0.8885, 0.8841, 0.8882, 0.8845, 0.8882, 0.8845, 0.8882, 0.8845, 0.8885, 0.8845, 0.8885, 0.8845, 0.8882, 0.8845, 0.8885, 0.8841, 0.8885, 0.8841, 0.8885, 0.8845, 0.8885, 0.8841, 0.8882, 0.8845, 0.8882, 0.8845, 0.8882, 0.8841, 0.8882, 0.8856, 0.8924, 0.8859, 0.8924, 0.8859, 0.8927, 0.8856, 0.8927, 0.8856, 0.8927, 0.8859, 0.8927, 0.8859, 0.8929, 0.8856, 0.8929, 0.8856, 0.8929, 0.8859, 0.8929, 0.8859, 0.8932, 0.8856, 0.8932, 0.8856, 0.8932, 0.8859, 0.8932, 0.8859, 0.8934, 0.8856, 0.8934, 0.8856, 0.8934, 0.8859, 0.8934, 0.8859, 0.8937, 0.8856, 0.8937, 0.8856, 0.8937, 0.8859, 0.8937, 0.8859, 0.8939, 0.8856, 0.8939, 0.8856, 0.8909, 0.8859, 0.8909, 0.8859, 0.8912, 0.8856, 0.8912, 0.8856, 0.8912, 0.8859, 0.8912, 0.8859, 0.8914, 0.8856, 0.8914, 0.8856, 0.8914, 0.8859, 0.8914, 0.8859, 0.8917, 0.8856, 0.8917, 0.8856, 0.8917, 0.8859, 0.8917, 0.8859, 0.8919, 0.8856, 0.8919, 0.8856, 0.8919, 0.8859, 0.8919, 0.8859, 0.8922, 0.8856, 0.8922, 0.8856, 0.8922, 0.8859, 0.8922, 0.8859, 0.8924, 0.8856, 0.8924, 0.8859, 0.8924, 0.8862, 0.8924, 0.8862, 0.8927, 0.8859, 0.8927, 0.8859, 0.8927, 0.8862, 0.8927, 0.8862, 0.8929, 0.8859, 0.8929, 0.8859, 0.8929, 0.8862, 0.8929, 0.8862, 0.8932, 0.8859, 0.8932, 0.8859, 0.8932, 0.8862, 0.8932, 0.8862, 0.8934, 0.8859, 0.8934, 0.8859, 0.8934, 0.8862, 0.8934, 0.8862, 0.8937, 0.8859, 0.8937, 0.8859, 0.8937, 0.8862, 0.8937, 0.8862, 0.8939, 0.8859, 0.8939, 0.8859, 0.8909, 0.8862, 0.8909, 0.8862, 0.8912, 0.8859, 0.8912, 0.8859, 0.8912, 0.8862, 0.8912, 0.8862, 0.8914, 0.8859, 0.8914, 0.8859, 0.8914, 0.8862, 0.8914, 0.8862, 0.8917, 0.8859, 0.8917, 0.8859, 0.8917, 0.8862, 0.8917, 0.8862, 0.8919, 0.8859, 0.8919, 0.8859, 0.8919, 0.8862, 0.8919, 0.8862, 0.8922, 0.8859, 0.8922, 0.8859, 0.8922, 0.8862, 0.8922, 0.8862, 0.8924, 0.8859, 0.8924, 0.8862, 0.8924, 0.8865, 0.8924, 0.8865, 0.8927, 0.8862, 0.8927, 0.8865, 0.8927, 0.8865, 0.8929, 0.8865, 0.8929, 0.8865, 0.8927, 0.8862, 0.8929, 0.8865, 0.8929, 0.8865, 0.8932, 0.8862, 0.8932, 0.8862, 0.8932, 0.8865, 0.8932, 0.8865, 0.8934, 0.8862, 0.8934, 0.8862, 0.8934, 0.8865, 0.8934, 0.8865, 0.8937, 0.8862, 0.8937, 0.8862, 0.8937, 0.8865, 0.8937, 0.8865, 0.8939, 0.8862, 0.8939, 0.8862, 0.8909, 0.8865, 0.8909, 0.8865, 0.8912, 0.8862, 0.8912, 0.8862, 0.8912, 0.8865, 0.8912, 0.8865, 0.8914, 0.8862, 0.8914, 0.8862, 0.8914, 0.8865, 0.8914, 0.8865, 0.8917, 0.8862, 0.8917, 0.8862, 0.8917, 0.8865, 0.8917, 0.8865, 0.8919, 0.8862, 0.8919, 0.8862, 0.8919, 0.8865, 0.8919, 0.8865, 0.8922, 0.8862, 0.8922, 0.8862, 0.8922, 0.8865, 0.8922, 0.8865, 0.8924, 0.8862, 0.8924, 0.8865, 0.8924, 0.8867, 0.8924, 0.8867, 0.8927, 0.8865, 0.8927, 0.8865, 0.8927, 0.8867, 0.8927, 0.8867, 0.8929, 0.8865, 0.8929, 0.8865, 0.8929, 0.8867, 0.8929, 0.8867, 0.8932, 0.8865, 0.8932, 0.8865, 0.8932, 0.8867, 0.8932, 0.8867, 0.8934, 0.8865, 0.8934, 0.8865, 0.8934, 0.8867, 0.8934, 0.8867, 0.8937, 0.8865, 0.8937, 0.8865, 0.8937, 0.8867, 0.8937, 0.8867, 0.8939, 0.8865, 0.8939, 0.8865, 0.8909, 0.8867, 0.8909, 0.8867, 0.8912, 0.8865, 0.8912, 0.8865, 0.8912, 0.8867, 0.8912, 0.8867, 0.8914, 0.8865, 0.8914, 0.8865, 0.8914, 0.8867, 0.8914, 0.8867, 0.8917, 0.8865, 0.8917, 0.8865, 0.8917, 0.8867, 0.8917, 0.8867, 0.8919, 0.8865, 0.8919, 0.8865, 0.8919, 0.8867, 0.8919, 0.8867, 0.8922, 0.8865, 0.8922, 0.8865, 0.8922, 0.8867, 0.8922, 0.8867, 0.8924, 0.8865, 0.8924, 0.8867, 0.8924, 0.887, 0.8924, 0.887, 0.8927, 0.8867, 0.8927, 0.8867, 0.8927, 0.887, 0.8927, 0.887, 0.8929, 0.8867, 0.8929, 0.8867, 0.8929, 0.887, 0.8929, 0.887, 0.8932, 0.8867, 0.8932, 0.8867, 0.8932, 0.887, 0.8932, 0.887, 0.8934, 0.8867, 0.8934, 0.8867, 0.8934, 0.887, 0.8934, 0.887, 0.8937, 0.8867, 0.8937, 0.8867, 0.8937, 0.887, 0.8937, 0.887, 0.8939, 0.8867, 0.8939, 0.8867, 0.8909, 0.887, 0.8909, 0.887, 0.8912, 0.8867, 0.8912, 0.8867, 0.8912, 0.887, 0.8912, 0.887, 0.8914, 0.8867, 0.8914, 0.8867, 0.8914, 0.887, 0.8914, 0.887, 0.8917, 0.8867, 0.8917, 0.8867, 0.8917, 0.887, 0.8917, 0.887, 0.8919, 0.8867, 0.8919, 0.8867, 0.8919, 0.887, 0.8919, 0.887, 0.8922, 0.8867, 0.8922, 0.8867, 0.8922, 0.887, 0.8922, 0.887, 0.8924, 0.8867, 0.8924, 0.884, 0.8924, 0.8843, 0.8924, 0.8843, 0.8927, 0.884, 0.8927, 0.884, 0.8927, 0.8843, 0.8927, 0.8843, 0.8929, 0.884, 0.8929, 0.884, 0.8929, 0.8843, 0.8929, 0.8843, 0.8932, 0.884, 0.8932, 0.884, 0.8932, 0.8843, 0.8932, 0.8843, 0.8934, 0.884, 0.8934, 0.884, 0.8934, 0.8843, 0.8934, 0.8843, 0.8937, 0.884, 0.8937, 0.884, 0.8937, 0.8843, 0.8937, 0.8843, 0.8939, 0.884, 0.8939, 0.884, 0.8909, 0.8843, 0.8909, 0.8843, 0.8912, 0.884, 0.8912, 0.884, 0.8912, 0.8843, 0.8912, 0.8843, 0.8914, 0.884, 0.8914, 0.884, 0.8914, 0.8843, 0.8914, 0.8843, 0.8917, 0.884, 0.8917, 0.884, 0.8917, 0.8843, 0.8917, 0.8843, 0.8919, 0.884, 0.8919, 0.884, 0.8919, 0.8843, 0.8919, 0.8843, 0.8922, 0.884, 0.8922, 0.884, 0.8922, 0.8843, 0.8922, 0.8843, 0.8924, 0.884, 0.8924, 0.8843, 0.8924, 0.8846, 0.8924, 0.8846, 0.8927, 0.8843, 0.8927, 0.8843, 0.8927, 0.8846, 0.8927, 0.8846, 0.8929, 0.8843, 0.8929, 0.8843, 0.8929, 0.8846, 0.8929, 0.8846, 0.8932, 0.8843, 0.8932, 0.8843, 0.8932, 0.8846, 0.8932, 0.8846, 0.8934, 0.8843, 0.8934, 0.8843, 0.8934, 0.8846, 0.8934, 0.8846, 0.8937, 0.8843, 0.8937, 0.8843, 0.8937, 0.8846, 0.8937, 0.8846, 0.8939, 0.8843, 0.8939, 0.8843, 0.8909, 0.8846, 0.8909, 0.8846, 0.8912, 0.8843, 0.8912, 0.8843, 0.8912, 0.8846, 0.8912, 0.8846, 0.8914, 0.8843, 0.8914, 0.8843, 0.8914, 0.8846, 0.8914, 0.8846, 0.8917, 0.8843, 0.8917, 0.8843, 0.8917, 0.8846, 0.8917, 0.8846, 0.8919, 0.8843, 0.8919, 0.8843, 0.8919, 0.8846, 0.8919, 0.8846, 0.8922, 0.8843, 0.8922, 0.8843, 0.8922, 0.8846, 0.8922, 0.8846, 0.8924, 0.8843, 0.8924, 0.8846, 0.8924, 0.8848, 0.8924, 0.8848, 0.8927, 0.8846, 0.8927, 0.8846, 0.8927, 0.8848, 0.8927, 0.8848, 0.8929, 0.8846, 0.8929, 0.8846, 0.8929, 0.8848, 0.8929, 0.8848, 0.8932, 0.8846, 0.8932, 0.8846, 0.8932, 0.8848, 0.8932, 0.8848, 0.8934, 0.8846, 0.8934, 0.8846, 0.8934, 0.8848, 0.8934, 0.8848, 0.8937, 0.8846, 0.8937, 0.8846, 0.8937, 0.8848, 0.8937, 0.8848, 0.8939, 0.8846, 0.8939, 0.8846, 0.8909, 0.8848, 0.8909, 0.8848, 0.8912, 0.8846, 0.8912, 0.8846, 0.8912, 0.8848, 0.8912, 0.8848, 0.8914, 0.8846, 0.8914, 0.8846, 0.8914, 0.8848, 0.8914, 0.8848, 0.8917, 0.8846, 0.8917, 0.8846, 0.8917, 0.8848, 0.8917, 0.8848, 0.8919, 0.8846, 0.8919, 0.8846, 0.8919, 0.8848, 0.8919, 0.8848, 0.8922, 0.8846, 0.8922, 0.8846, 0.8922, 0.8848, 0.8922, 0.8848, 0.8924, 0.8846, 0.8924, 0.8848, 0.8924, 0.8851, 0.8924, 0.8851, 0.8927, 0.8848, 0.8927, 0.8848, 0.8927, 0.8851, 0.8927, 0.8851, 0.8929, 0.8848, 0.8929, 0.8848, 0.8929, 0.8851, 0.8929, 0.8851, 0.8932, 0.8848, 0.8932, 0.8848, 0.8932, 0.8851, 0.8932, 0.8851, 0.8934, 0.8848, 0.8934, 0.8848, 0.8934, 0.8851, 0.8934, 0.8851, 0.8937, 0.8848, 0.8937, 0.8848, 0.8937, 0.8851, 0.8937, 0.8851, 0.8939, 0.8848, 0.8939, 0.8848, 0.8909, 0.8851, 0.8909, 0.8851, 0.8912, 0.8848, 0.8912, 0.8848, 0.8912, 0.8851, 0.8912, 0.8851, 0.8914, 0.8848, 0.8914, 0.8848, 0.8914, 0.8851, 0.8914, 0.8851, 0.8917, 0.8848, 0.8917, 0.8848, 0.8917, 0.8851, 0.8917, 0.8851, 0.8919, 0.8848, 0.8919, 0.8848, 0.8919, 0.8851, 0.8919, 0.8851, 0.8922, 0.8848, 0.8922, 0.8848, 0.8922, 0.8851, 0.8922, 0.8851, 0.8924, 0.8848, 0.8924, 0.8851, 0.8924, 0.8854, 0.8924, 0.8854, 0.8927, 0.8851, 0.8927, 0.8851, 0.8927, 0.8854, 0.8927, 0.8854, 0.8929, 0.8851, 0.8929, 0.8851, 0.8929, 0.8854, 0.8929, 0.8854, 0.8932, 0.8851, 0.8932, 0.8851, 0.8932, 0.8854, 0.8932, 0.8854, 0.8934, 0.8851, 0.8934, 0.8851, 0.8934, 0.8854, 0.8934, 0.8854, 0.8937, 0.8851, 0.8937, 0.8851, 0.8937, 0.8854, 0.8937, 0.8854, 0.8939, 0.8851, 0.8939, 0.8851, 0.8909, 0.8854, 0.8909, 0.8854, 0.8912, 0.8851, 0.8912, 0.8851, 0.8912, 0.8854, 0.8912, 0.8854, 0.8914, 0.8851, 0.8914, 0.8851, 0.8914, 0.8854, 0.8914, 0.8854, 0.8917, 0.8851, 0.8917, 0.8851, 0.8917, 0.8854, 0.8917, 0.8854, 0.8919, 0.8851, 0.8919, 0.8851, 0.8919, 0.8854, 0.8919, 0.8854, 0.8922, 0.8851, 0.8922, 0.8851, 0.8922, 0.8854, 0.8922, 0.8854, 0.8924, 0.8851, 0.8924, 0.8854, 0.8924, 0.8856, 0.8924, 0.8856, 0.8927, 0.8854, 0.8927, 0.8854, 0.8927, 0.8856, 0.8927, 0.8856, 0.8929, 0.8854, 0.8929, 0.8854, 0.8929, 0.8856, 0.8929, 0.8856, 0.8932, 0.8854, 0.8932, 0.8854, 0.8932, 0.8856, 0.8932, 0.8856, 0.8934, 0.8854, 0.8934, 0.8854, 0.8934, 0.8856, 0.8934, 0.8856, 0.8937, 0.8854, 0.8937, 0.8854, 0.8937, 0.8856, 0.8937, 0.8856, 0.8939, 0.8854, 0.8939, 0.8854, 0.8909, 0.8856, 0.8909, 0.8856, 0.8912, 0.8854, 0.8912, 0.8854, 0.8912, 0.8856, 0.8912, 0.8856, 0.8914, 0.8854, 0.8914, 0.8854, 0.8914, 0.8856, 0.8914, 0.8856, 0.8917, 0.8854, 0.8917, 0.8854, 0.8917, 0.8856, 0.8917, 0.8856, 0.8919, 0.8854, 0.8919, 0.8854, 0.8919, 0.8856, 0.8919, 0.8856, 0.8922, 0.8854, 0.8922, 0.8854, 0.8922, 0.8856, 0.8922, 0.8856, 0.8924, 0.8854, 0.8924, 0.8862, 0.8927, 0.8865, 0.8927, 0.8865, 0.8929, 0.8862, 0.8929, 0.8862, 0.8929, 0.8862, 0.8927, 0.8862, 0.8927, 0.8862, 0.8929, 0.8862, 0.8927, 0.8865, 0.8927, 0.8865, 0.8927, 0.8862, 0.8927, 0.8865, 0.8929, 0.8862, 0.8929, 0.8862, 0.8929, 0.8865, 0.8929])
me_torus_001.materials.append(mat_material_006)
me_torus_001.update()
me_cube = bpy.data.meshes.new('Cube')
me_cube.from_pydata([(-0.9297, -0.9297, -0.9297), (-0.9297, -0.9297, 0.9297), (-0.9297, 0.9297, -0.9297), (-0.9297, 0.9297, 0.9297), (0.9297, -0.9297, -0.9297), (0.9297, -0.9297, 0.9297), (0.9297, 0.9297, -0.9297), (0.9297, 0.9297, 0.9297), (-0.5068, -0.5068, -4.703e-07), (-0.5068, 0.5068, -4.703e-07), (0.5068, 0.5068, -4.703e-07), (0.5068, -0.5068, -4.703e-07), (-101.5, -1.092, -0.7342), (-101.5, -1.092, 1.125), (-101.5, 0.767, -0.7342), (-101.5, 0.767, 1.125), (-99.67, -1.092, -0.7342), (-99.67, -1.092, 1.125), (-99.67, 0.767, -0.7342), (-99.67, 0.767, 1.125), (-101.1, -0.6695, 0.1955), (-101.1, 0.3441, 0.1955), (-100.1, 0.3441, 0.1955), (-100.1, -0.6695, 0.1955), (-3.112, 142.1, -0.9297), (-3.112, 142.1, 0.9297), (-3.112, 144.0, -0.9297), (-3.112, 144.0, 0.9297), (-1.253, 142.1, -0.9297), (-1.253, 142.1, 0.9297), (-1.253, 144.0, -0.9297), (-1.253, 144.0, 0.9297), (-2.689, 142.5, -1.424e-06), (-2.689, 143.5, -1.424e-06), (-1.675, 143.5, -1.424e-06), (-1.675, 142.5, -1.424e-06), (-107.4, 142.1, -0.8725), (-107.4, 142.1, 0.987), (-107.4, 144.0, -0.8725), (-107.4, 144.0, 0.987), (-105.6, 142.1, -0.8725), (-105.6, 142.1, 0.987), (-105.6, 144.0, -0.8725), (-105.6, 144.0, 0.987), (-107.0, 142.6, 0.05726), (-107.0, 143.6, 0.05726), (-106.0, 143.6, 0.05726), (-106.0, 142.6, 0.05726)], [], [(8, 1, 3, 9), (9, 3, 7, 10), (10, 7, 5, 11), (11, 5, 1, 8), (2, 6, 4, 0), (7, 3, 1, 5), (4, 11, 8, 0), (6, 10, 11, 4), (2, 9, 10, 6), (0, 8, 9, 2), (20, 13, 15, 21), (21, 15, 19, 22), (22, 19, 17, 23), (23, 17, 13, 20), (14, 18, 16, 12), (19, 15, 13, 17), (16, 23, 20, 12), (18, 22, 23, 16), (14, 21, 22, 18), (12, 20, 21, 14), (32, 25, 27, 33), (33, 27, 31, 34), (34, 31, 29, 35), (35, 29, 25, 32), (26, 30, 28, 24), (31, 27, 25, 29), (28, 35, 32, 24), (30, 34, 35, 28), (26, 33, 34, 30), (24, 32, 33, 26), (44, 37, 39, 45), (45, 39, 43, 46), (46, 43, 41, 47), (47, 41, 37, 44), (38, 42, 40, 36), (43, 39, 37, 41), (40, 47, 44, 36), (42, 46, 47, 40), (38, 45, 46, 42), (36, 44, 45, 38)])
_uv = me_cube.uv_layers.new(name='UVMap')
_uv.uv.foreach_set('vector', [0.5, 0.0, 0.625, 0.0, 0.625, 0.25, 0.5, 0.25, 0.5, 0.25, 0.625, 0.25, 0.625, 0.5, 0.5, 0.5, 0.5, 0.5, 0.625, 0.5, 0.625, 0.75, 0.5, 0.75, 0.5, 0.75, 0.625, 0.75, 0.625, 1.0, 0.5, 1.0, 0.125, 0.5, 0.375, 0.5, 0.375, 0.75, 0.125, 0.75, 0.625, 0.5, 0.875, 0.5, 0.875, 0.75, 0.625, 0.75, 0.375, 0.75, 0.5, 0.75, 0.5, 1.0, 0.375, 1.0, 0.375, 0.5, 0.5, 0.5, 0.5, 0.75, 0.375, 0.75, 0.375, 0.25, 0.5, 0.25, 0.5, 0.5, 0.375, 0.5, 0.375, 0.0, 0.5, 0.0, 0.5, 0.25, 0.375, 0.25, 0.5, 0.0, 0.625, 0.0, 0.625, 0.25, 0.5, 0.25, 0.5, 0.25, 0.625, 0.25, 0.625, 0.5, 0.5, 0.5, 0.5, 0.5, 0.625, 0.5, 0.625, 0.75, 0.5, 0.75, 0.5, 0.75, 0.625, 0.75, 0.625, 1.0, 0.5, 1.0, 0.125, 0.5, 0.375, 0.5, 0.375, 0.75, 0.125, 0.75, 0.625, 0.5, 0.875, 0.5, 0.875, 0.75, 0.625, 0.75, 0.375, 0.75, 0.5, 0.75, 0.5, 1.0, 0.375, 1.0, 0.375, 0.5, 0.5, 0.5, 0.5, 0.75, 0.375, 0.75, 0.375, 0.25, 0.5, 0.25, 0.5, 0.5, 0.375, 0.5, 0.375, 0.0, 0.5, 0.0, 0.5, 0.25, 0.375, 0.25, 0.5, 0.0, 0.625, 0.0, 0.625, 0.25, 0.5, 0.25, 0.5, 0.25, 0.625, 0.25, 0.625, 0.5, 0.5, 0.5, 0.5, 0.5, 0.625, 0.5, 0.625, 0.75, 0.5, 0.75, 0.5, 0.75, 0.625, 0.75, 0.625, 1.0, 0.5, 1.0, 0.125, 0.5, 0.375, 0.5, 0.375, 0.75, 0.125, 0.75, 0.625, 0.5, 0.875, 0.5, 0.875, 0.75, 0.625, 0.75, 0.375, 0.75, 0.5, 0.75, 0.5, 1.0, 0.375, 1.0, 0.375, 0.5, 0.5, 0.5, 0.5, 0.75, 0.375, 0.75, 0.375, 0.25, 0.5, 0.25, 0.5, 0.5, 0.375, 0.5, 0.375, 0.0, 0.5, 0.0, 0.5, 0.25, 0.375, 0.25, 0.5, 0.0, 0.625, 0.0, 0.625, 0.25, 0.5, 0.25, 0.5, 0.25, 0.625, 0.25, 0.625, 0.5, 0.5, 0.5, 0.5, 0.5, 0.625, 0.5, 0.625, 0.75, 0.5, 0.75, 0.5, 0.75, 0.625, 0.75, 0.625, 1.0, 0.5, 1.0, 0.125, 0.5, 0.375, 0.5, 0.375, 0.75, 0.125, 0.75, 0.625, 0.5, 0.875, 0.5, 0.875, 0.75, 0.625, 0.75, 0.375, 0.75, 0.5, 0.75, 0.5, 1.0, 0.375, 1.0, 0.375, 0.5, 0.5, 0.5, 0.5, 0.75, 0.375, 0.75, 0.375, 0.25, 0.5, 0.25, 0.5, 0.5, 0.375, 0.5, 0.375, 0.0, 0.5, 0.0, 0.5, 0.25, 0.375, 0.25])
me_cube.materials.append(mat_material_005)
me_cube.update()
me_plane_004 = bpy.data.meshes.new('Plane.004')
me_plane_004.from_pydata([(-1.0, -1.0, 0.0), (1.0, -1.0, 0.0), (-1.0, 1.0, 0.0), (1.0, 1.0, 0.0)], [], [(0, 1, 3, 2)])
_uv = me_plane_004.uv_layers.new(name='UVMap')
_uv.uv.foreach_set('vector', [0.0, 0.0, 1.0, 0.0, 1.0, 1.0, 0.0, 1.0])
me_plane_004.materials.append(mat_material)
me_plane_004.update()
me_cube_005 = bpy.data.meshes.new('Cube.005')
me_cube_005.from_pydata([(-1.0, -1.0, -1.0), (-1.0, -1.0, 1.0), (-1.0, 1.0, -1.0), (-1.0, 1.0, 1.0), (1.0, -1.0, -1.0), (1.0, -1.0, 1.0), (1.0, 1.0, -1.0), (1.0, 1.0, 1.0), (58.33, -1.0, -1.0), (58.33, -1.0, 1.0), (58.33, 1.0, -1.0), (58.33, 1.0, 1.0), (60.33, -1.0, -1.0), (60.33, -1.0, 1.0), (60.33, 1.0, -1.0), (60.33, 1.0, 1.0)], [], [(0, 1, 3, 2), (2, 3, 7, 6), (6, 7, 5, 4), (4, 5, 1, 0), (2, 6, 4, 0), (7, 3, 1, 5), (8, 9, 11, 10), (10, 11, 15, 14), (14, 15, 13, 12), (12, 13, 9, 8), (10, 14, 12, 8), (15, 11, 9, 13)])
_uv = me_cube_005.uv_layers.new(name='UVMap')
_uv.uv.foreach_set('vector', [0.375, 0.0, 0.625, 0.0, 0.625, 0.25, 0.375, 0.25, 0.375, 0.25, 0.625, 0.25, 0.625, 0.5, 0.375, 0.5, 0.375, 0.5, 0.625, 0.5, 0.625, 0.75, 0.375, 0.75, 0.375, 0.75, 0.625, 0.75, 0.625, 1.0, 0.375, 1.0, 0.125, 0.5, 0.375, 0.5, 0.375, 0.75, 0.125, 0.75, 0.625, 0.5, 0.875, 0.5, 0.875, 0.75, 0.625, 0.75, 0.375, 0.0, 0.625, 0.0, 0.625, 0.25, 0.375, 0.25, 0.375, 0.25, 0.625, 0.25, 0.625, 0.5, 0.375, 0.5, 0.375, 0.5, 0.625, 0.5, 0.625, 0.75, 0.375, 0.75, 0.375, 0.75, 0.625, 0.75, 0.625, 1.0, 0.375, 1.0, 0.125, 0.5, 0.375, 0.5, 0.375, 0.75, 0.125, 0.75, 0.625, 0.5, 0.875, 0.5, 0.875, 0.75, 0.625, 0.75])
me_cube_005.materials.append(mat_material_004)
me_cube_005.update()

# ---- objects
ob_plane = bpy.data.objects.new('Plane', me_plane)
ob_torus_001 = bpy.data.objects.new('Torus.001', me_torus_001)
ob_cube = bpy.data.objects.new('Cube', me_cube)
ob_plane_001 = bpy.data.objects.new('Plane.001', me_plane_004)
ob_cube_005 = bpy.data.objects.new('Cube.005', me_cube_005)

# ---- transforms, parenting, visibility, modifiers, constraints
ob_plane.location = (0.0, -0.064, 1.288)
ob_plane.scale = (2.575, 1.0, 1.0)
_m = ob_plane.modifiers.new('Mirror', 'MIRROR')
_m.use_axis = (True, True, False)
_m = ob_plane.modifiers.new('Solidify', 'SOLIDIFY')
_m.thickness = 10.0
_m.use_even_offset = True
_m.use_rim_only = True
ob_torus_001.location = (2.271, -2.296, -1.001)
ob_torus_001.scale = (0.09976, 0.09976, 0.09976)
ob_cube.location = (2.277, -2.289, -1.014)
ob_cube.scale = (0.04058, 0.03076, 0.0897)
ob_plane_001.location = (0.01174, -0.06722, -1.086)
ob_plane_001.scale = (2.315, 1.648, 1.324)
ob_cube_005.location = (-2.121, -0.07597, 0.03493)
ob_cube_005.scale = (0.0692, 0.05708, 1.13)

# ---- collection membership
col_collection.objects.link(ob_plane)
col_collection.objects.link(ob_torus_001)
col_collection.objects.link(ob_cube)
col_collection.objects.link(ob_plane_001)
col_collection.objects.link(ob_cube_005)

# ---- scene / render settings (as saved in the file)
scene.frame_start = 1; scene.frame_end = 250; scene.frame_set(1)
scene.render.engine = 'BLENDER_EEVEE_NEXT'
scene.cycles.sampling_pattern = 'TABULATED_SOBOL'
bpy.context.view_layer.update()

# ---- added for rendering (the .blend has no active camera and no usable light): camera, sun
cam_auto = bpy.data.cameras.new('AutoCamera')
cam_auto.lens = 50.0
cam_auto.sensor_width = 36.0
cam_auto.clip_end = 1000.0
ob_auto_camera = bpy.data.objects.new('AutoCamera', cam_auto)
scene.collection.objects.link(ob_auto_camera)
ob_auto_camera.location = (6.72844, -8.17387, 5.48563)
ob_auto_camera.rotation_euler = (1.09748, -7.21219e-08, 0.694738)
scene.camera = ob_auto_camera
light_auto_sun = bpy.data.lights.new('AutoSun', 'SUN')
light_auto_sun.energy = 3.0
light_auto_sun.angle = 0.0523599
ob_auto_sun = bpy.data.objects.new('AutoSun', light_auto_sun)
scene.collection.objects.link(ob_auto_sun)
ob_auto_sun.rotation_euler = (0.872665, 0.174533, 0.523599)
bpy.context.view_layer.update()
